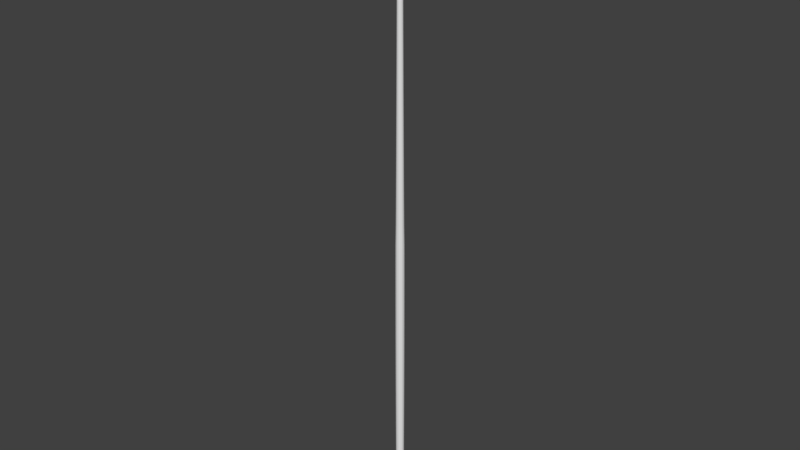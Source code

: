 # Source: cue.blend  (saved by Blender 2.79.0; exported with 4.5.12 LTS)
import bpy
from mathutils import Matrix  # noqa: F401  (used for matrix-valued properties, if any)

bpy.ops.wm.read_factory_settings(use_empty=True)
scene = bpy.context.scene
scene.name = 'Scene'

# ---- collections
col_collection_1 = bpy.data.collections.new('Collection 1'); scene.collection.children.link(col_collection_1)

# ---- world
world_world = bpy.data.worlds.new('World'); scene.world = world_world
world_world.color = (0.05088, 0.05088, 0.05088)
world_world.use_sun_shadow = False
world_world.sun_shadow_jitter_overblur = 0.0
world_world.cycles.sampling_method = 'MANUAL'

# ---- meshes
me_cylinder_002 = bpy.data.meshes.new('Cylinder.002')
me_cylinder_002.from_pydata([(-6.857e-09, 0.4034, -29.71), (-7.264e-09, 0.4125, -27.43), (-7.636e-09, 0.4208, -25.14), (-7.967e-09, 0.4282, -22.86), (-8.25e-09, 0.4346, -20.57), (-8.481e-09, 0.4397, -18.29), (-8.652e-09, 0.4435, -16.0), (-8.759e-09, 0.4459, -13.71), (-8.797e-09, 0.4468, -11.43), (-8.759e-09, 0.4459, -9.143), (-8.652e-09, 0.4435, -6.857), (-8.481e-09, 0.4397, -4.571), (-8.25e-09, 0.4346, -2.286), (-6.187e-09, 0.4038, 1.488e-08), (-5.105e-09, 0.3864, 2.286), (-4.224e-09, 0.3714, 4.571), (-3.44e-09, 0.3577, 6.857), (-2.716e-09, 0.3445, 9.143), (-2.037e-09, 0.3319, 11.43), (-1.395e-09, 0.3197, 13.71), (-7.856e-10, 0.3078, 16.0), (-2.078e-10, 0.2964, 18.29), (3.381e-10, 0.2854, 20.57), (8.512e-10, 0.2749, 22.86), (1.329e-09, 0.2649, 25.14), (1.771e-09, 0.2556, 27.43), (2.172e-09, 0.2469, 29.71), (0.09449, 0.2281, 29.71), (0.09781, 0.2361, 27.43), (0.1014, 0.2448, 25.14), (0.1052, 0.254, 22.86), (0.1092, 0.2637, 20.57), (0.1134, 0.2738, 18.29), (0.1178, 0.2844, 16.0), (0.1223, 0.2953, 13.71), (0.127, 0.3066, 11.43), (0.1318, 0.3183, 9.143), (0.1369, 0.3304, 6.857), (0.1421, 0.3432, 4.571), (0.1479, 0.357, 2.286), (0.1545, 0.3731, -1.488e-08), (0.1663, 0.4015, -2.286), (0.1683, 0.4062, -4.571), (0.1697, 0.4098, -6.857), (0.1707, 0.412, -9.143), (0.171, 0.4128, -11.43), (0.1707, 0.412, -13.71), (0.1697, 0.4098, -16.0), (0.1683, 0.4062, -18.29), (0.1663, 0.4015, -20.57), (0.1639, 0.3956, -22.86), (0.161, 0.3888, -25.14), (0.1579, 0.3811, -27.43), (0.1544, 0.3727, -29.71), (0.1746, 0.1746, 29.71), (0.1807, 0.1807, 27.43), (0.1873, 0.1873, 25.14), (0.1944, 0.1944, 22.86), (0.2018, 0.2018, 20.57), (0.2096, 0.2096, 18.29), (0.2177, 0.2177, 16.0), (0.226, 0.226, 13.71), (0.2347, 0.2347, 11.43), (0.2436, 0.2436, 9.143), (0.2529, 0.2529, 6.857), (0.2627, 0.2627, 4.571), (0.2732, 0.2732, 2.286), (0.2855, 0.2855, -1.488e-08), (0.3073, 0.3073, -2.286), (0.3109, 0.3109, -4.571), (0.3136, 0.3136, -6.857), (0.3153, 0.3153, -9.143), (0.3159, 0.3159, -11.43), (0.3153, 0.3153, -13.71), (0.3136, 0.3136, -16.0), (0.3109, 0.3109, -18.29), (0.3073, 0.3073, -20.57), (0.3028, 0.3028, -22.86), (0.2976, 0.2976, -25.14), (0.2917, 0.2917, -27.43), (0.2852, 0.2852, -29.71), (0.2281, 0.09449, 29.71), (0.2361, 0.09781, 27.43), (0.2448, 0.1014, 25.14), (0.254, 0.1052, 22.86), (0.2637, 0.1092, 20.57), (0.2738, 0.1134, 18.29), (0.2844, 0.1178, 16.0), (0.2953, 0.1223, 13.71), (0.3066, 0.127, 11.43), (0.3183, 0.1318, 9.143), (0.3304, 0.1369, 6.857), (0.3432, 0.1421, 4.571), (0.357, 0.1479, 2.286), (0.3731, 0.1545, -1.488e-08), (0.4015, 0.1663, -2.286), (0.4062, 0.1683, -4.571), (0.4098, 0.1697, -6.857), (0.412, 0.1707, -9.143), (0.4128, 0.171, -11.43), (0.412, 0.1707, -13.71), (0.4098, 0.1697, -16.0), (0.4062, 0.1683, -18.29), (0.4015, 0.1663, -20.57), (0.3956, 0.1639, -22.86), (0.3888, 0.161, -25.14), (0.3811, 0.1579, -27.43), (0.3727, 0.1544, -29.71), (0.2469, -1.202e-08, 29.71), (0.2556, -1.246e-08, 27.43), (0.2649, -1.292e-08, 25.14), (0.2749, -1.341e-08, 22.86), (0.2854, -1.392e-08, 20.57), (0.2964, -1.445e-08, 18.29), (0.3078, -1.499e-08, 16.0), (0.3197, -1.555e-08, 13.71), (0.3319, -1.612e-08, 11.43), (0.3445, -1.669e-08, 9.143), (0.3577, -1.728e-08, 6.857), (0.3714, -1.788e-08, 4.571), (0.3864, -1.851e-08, 2.286), (0.4038, -1.922e-08, -1.488e-08), (0.4346, -2.037e-08, -2.286), (0.4397, -2.063e-08, -4.571), (0.4435, -2.083e-08, -6.857), (0.4459, -2.095e-08, -9.143), (0.4468, -2.1e-08, -11.43), (0.4459, -2.095e-08, -13.71), (0.4435, -2.083e-08, -16.0), (0.4397, -2.063e-08, -18.29), (0.4346, -2.037e-08, -20.57), (0.4282, -2.005e-08, -22.86), (0.4208, -1.967e-08, -25.14), (0.4125, -1.924e-08, -27.43), (0.4034, -1.878e-08, -29.71), (0.2281, -0.09449, 29.71), (0.2361, -0.09781, 27.43), (0.2448, -0.1014, 25.14), (0.254, -0.1052, 22.86), (0.2637, -0.1092, 20.57), (0.2738, -0.1134, 18.29), (0.2844, -0.1178, 16.0), (0.2953, -0.1223, 13.71), (0.3066, -0.127, 11.43), (0.3183, -0.1318, 9.143), (0.3304, -0.1369, 6.857), (0.3432, -0.1421, 4.571), (0.357, -0.1479, 2.286), (0.3731, -0.1545, -1.488e-08), (0.4015, -0.1663, -2.286), (0.4062, -0.1683, -4.571), (0.4098, -0.1697, -6.857), (0.412, -0.1707, -9.143), (0.4128, -0.171, -11.43), (0.412, -0.1707, -13.71), (0.4098, -0.1697, -16.0), (0.4062, -0.1683, -18.29), (0.4015, -0.1663, -20.57), (0.3956, -0.1639, -22.86), (0.3888, -0.161, -25.14), (0.3811, -0.1579, -27.43), (0.3727, -0.1544, -29.71), (0.1746, -0.1746, 29.71), (0.1807, -0.1807, 27.43), (0.1873, -0.1873, 25.14), (0.1944, -0.1944, 22.86), (0.2018, -0.2018, 20.57), (0.2096, -0.2096, 18.29), (0.2177, -0.2177, 16.0), (0.226, -0.226, 13.71), (0.2347, -0.2347, 11.43), (0.2436, -0.2436, 9.143), (0.2529, -0.2529, 6.857), (0.2627, -0.2627, 4.571), (0.2732, -0.2732, 2.286), (0.2855, -0.2855, -1.488e-08), (0.3073, -0.3073, -2.286), (0.3109, -0.3109, -4.571), (0.3136, -0.3136, -6.857), (0.3153, -0.3153, -9.143), (0.3159, -0.3159, -11.43), (0.3153, -0.3153, -13.71), (0.3136, -0.3136, -16.0), (0.3109, -0.3109, -18.29), (0.3073, -0.3073, -20.57), (0.3028, -0.3028, -22.86), (0.2976, -0.2976, -25.14), (0.2917, -0.2917, -27.43), (0.2852, -0.2852, -29.71), (0.09449, -0.2281, 29.71), (0.09781, -0.2361, 27.43), (0.1014, -0.2448, 25.14), (0.1052, -0.254, 22.86), (0.1092, -0.2637, 20.57), (0.1134, -0.2738, 18.29), (0.1178, -0.2844, 16.0), (0.1223, -0.2953, 13.71), (0.127, -0.3066, 11.43), (0.1318, -0.3183, 9.143), (0.1369, -0.3304, 6.857), (0.1421, -0.3432, 4.571), (0.1479, -0.357, 2.286), (0.1545, -0.3731, -1.488e-08), (0.1663, -0.4015, -2.286), (0.1683, -0.4062, -4.571), (0.1697, -0.4098, -6.857), (0.1707, -0.412, -9.143), (0.171, -0.4128, -11.43), (0.1707, -0.412, -13.71), (0.1697, -0.4098, -16.0), (0.1683, -0.4062, -18.29), (0.1663, -0.4015, -20.57), (0.1639, -0.3956, -22.86), (0.161, -0.3888, -25.14), (0.1579, -0.3811, -27.43), (0.1544, -0.3727, -29.71), (3.946e-08, -0.2469, 29.71), (4.036e-08, -0.2556, 27.43), (4.133e-08, -0.2649, 25.14), (4.236e-08, -0.2749, 22.86), (4.343e-08, -0.2854, 20.57), (4.454e-08, -0.2964, 18.29), (4.569e-08, -0.3078, 16.0), (4.687e-08, -0.3197, 13.71), (4.808e-08, -0.3319, 11.43), (4.931e-08, -0.3445, 9.143), (5.056e-08, -0.3577, 6.857), (5.186e-08, -0.3714, 4.571), (5.324e-08, -0.3864, 2.286), (5.479e-08, -0.4038, -1.488e-08), (5.737e-08, -0.4346, -2.286), (5.791e-08, -0.4397, -4.571), (5.832e-08, -0.4435, -6.857), (5.858e-08, -0.4459, -9.143), (5.866e-08, -0.4468, -11.43), (5.858e-08, -0.4459, -13.71), (5.832e-08, -0.4435, -16.0), (5.791e-08, -0.4397, -18.29), (5.737e-08, -0.4346, -20.57), (5.669e-08, -0.4282, -22.86), (5.591e-08, -0.4208, -25.14), (5.502e-08, -0.4125, -27.43), (5.405e-08, -0.4034, -29.71), (-0.09449, -0.2281, 29.71), (-0.09781, -0.2361, 27.43), (-0.1014, -0.2448, 25.14), (-0.1052, -0.254, 22.86), (-0.1092, -0.2637, 20.57), (-0.1134, -0.2738, 18.29), (-0.1178, -0.2844, 16.0), (-0.1223, -0.2953, 13.71), (-0.127, -0.3066, 11.43), (-0.1318, -0.3183, 9.143), (-0.1369, -0.3304, 6.857), (-0.1421, -0.3432, 4.571), (-0.1479, -0.357, 2.286), (-0.1545, -0.3731, -1.488e-08), (-0.1663, -0.4015, -2.286), (-0.1683, -0.4062, -4.571), (-0.1697, -0.4098, -6.857), (-0.1707, -0.412, -9.143), (-0.171, -0.4128, -11.43), (-0.1707, -0.412, -13.71), (-0.1697, -0.4098, -16.0), (-0.1683, -0.4062, -18.29), (-0.1663, -0.4015, -20.57), (-0.1639, -0.3956, -22.86), (-0.161, -0.3888, -25.14), (-0.1579, -0.3811, -27.43), (-0.1544, -0.3727, -29.71), (-0.1746, -0.1746, 29.71), (-0.1807, -0.1807, 27.43), (-0.1873, -0.1873, 25.14), (-0.1944, -0.1944, 22.86), (-0.2018, -0.2018, 20.57), (-0.2096, -0.2096, 18.29), (-0.2177, -0.2177, 16.0), (-0.226, -0.226, 13.71), (-0.2347, -0.2347, 11.43), (-0.2436, -0.2436, 9.143), (-0.2529, -0.2529, 6.857), (-0.2627, -0.2627, 4.571), (-0.2732, -0.2732, 2.286), (-0.2855, -0.2855, -1.488e-08), (-0.3073, -0.3073, -2.286), (-0.3109, -0.3109, -4.571), (-0.3136, -0.3136, -6.857), (-0.3153, -0.3153, -9.143), (-0.3159, -0.3159, -11.43), (-0.3153, -0.3153, -13.71), (-0.3136, -0.3136, -16.0), (-0.3109, -0.3109, -18.29), (-0.3073, -0.3073, -20.57), (-0.3028, -0.3028, -22.86), (-0.2976, -0.2976, -25.14), (-0.2917, -0.2917, -27.43), (-0.2852, -0.2852, -29.71), (-0.2281, -0.09449, 29.71), (-0.2361, -0.09781, 27.43), (-0.2448, -0.1014, 25.14), (-0.254, -0.1052, 22.86), (-0.2637, -0.1092, 20.57), (-0.2738, -0.1134, 18.29), (-0.2844, -0.1178, 16.0), (-0.2953, -0.1223, 13.71), (-0.3066, -0.127, 11.43), (-0.3183, -0.1318, 9.143), (-0.3304, -0.1369, 6.857), (-0.3432, -0.1421, 4.571), (-0.357, -0.1479, 2.286), (-0.3731, -0.1545, -1.488e-08), (-0.4015, -0.1663, -2.286), (-0.4062, -0.1683, -4.571), (-0.4098, -0.1697, -6.857), (-0.412, -0.1707, -9.143), (-0.4128, -0.171, -11.43), (-0.412, -0.1707, -13.71), (-0.4098, -0.1697, -16.0), (-0.4062, -0.1683, -18.29), (-0.4015, -0.1663, -20.57), (-0.3956, -0.1639, -22.86), (-0.3888, -0.161, -25.14), (-0.3811, -0.1579, -27.43), (-0.3727, -0.1544, -29.71), (-0.2469, 1.716e-09, 29.71), (-0.2556, 1.763e-09, 27.43), (-0.2649, 1.819e-09, 25.14), (-0.2749, 1.884e-09, 22.86), (-0.2854, 1.958e-09, 20.57), (-0.2964, 2.041e-09, 18.29), (-0.3078, 2.133e-09, 16.0), (-0.3197, 2.235e-09, 13.71), (-0.3319, 2.349e-09, 11.43), (-0.3445, 2.475e-09, 9.143), (-0.3577, 2.618e-09, 6.857), (-0.3714, 2.783e-09, 4.571), (-0.3864, 2.981e-09, 2.286), (-0.4038, 3.245e-09, -1.488e-08), (-0.4346, 3.807e-09, -2.286), (-0.4397, 3.83e-09, -4.571), (-0.4435, 3.847e-09, -6.857), (-0.4459, 3.858e-09, -9.143), (-0.4468, 3.862e-09, -11.43), (-0.4459, 3.858e-09, -13.71), (-0.4435, 3.847e-09, -16.0), (-0.4397, 3.83e-09, -18.29), (-0.4346, 3.807e-09, -20.57), (-0.4282, 3.779e-09, -22.86), (-0.4208, 3.746e-09, -25.14), (-0.4125, 3.708e-09, -27.43), (-0.4034, 3.668e-09, -29.71), (-0.2281, 0.09449, 29.71), (-0.2361, 0.09781, 27.43), (-0.2448, 0.1014, 25.14), (-0.254, 0.1052, 22.86), (-0.2637, 0.1092, 20.57), (-0.2738, 0.1134, 18.29), (-0.2844, 0.1178, 16.0), (-0.2953, 0.1223, 13.71), (-0.3066, 0.127, 11.43), (-0.3183, 0.1318, 9.143), (-0.3304, 0.1369, 6.857), (-0.3432, 0.1421, 4.571), (-0.357, 0.1479, 2.286), (-0.3731, 0.1545, -1.488e-08), (-0.4015, 0.1663, -2.286), (-0.4062, 0.1683, -4.571), (-0.4098, 0.1697, -6.857), (-0.412, 0.1707, -9.143), (-0.4128, 0.171, -11.43), (-0.412, 0.1707, -13.71), (-0.4098, 0.1697, -16.0), (-0.4062, 0.1683, -18.29), (-0.4015, 0.1663, -20.57), (-0.3956, 0.1639, -22.86), (-0.3888, 0.161, -25.14), (-0.3811, 0.1579, -27.43), (-0.3727, 0.1544, -29.71), (-0.1746, 0.1746, 29.71), (-0.1807, 0.1807, 27.43), (-0.1873, 0.1873, 25.14), (-0.1944, 0.1944, 22.86), (-0.2018, 0.2018, 20.57), (-0.2096, 0.2096, 18.29), (-0.2177, 0.2177, 16.0), (-0.226, 0.226, 13.71), (-0.2347, 0.2347, 11.43), (-0.2436, 0.2436, 9.143), (-0.2529, 0.2529, 6.857), (-0.2627, 0.2627, 4.571), (-0.2732, 0.2732, 2.286), (-0.2855, 0.2855, -1.488e-08), (-0.3073, 0.3073, -2.286), (-0.3109, 0.3109, -4.571), (-0.3136, 0.3136, -6.857), (-0.3153, 0.3153, -9.143), (-0.3159, 0.3159, -11.43), (-0.3153, 0.3153, -13.71), (-0.3136, 0.3136, -16.0), (-0.3109, 0.3109, -18.29), (-0.3073, 0.3073, -20.57), (-0.3028, 0.3028, -22.86), (-0.2976, 0.2976, -25.14), (-0.2917, 0.2917, -27.43), (-0.2852, 0.2852, -29.71), (-0.09449, 0.2281, 29.71), (-0.09781, 0.2361, 27.43), (-0.1014, 0.2448, 25.14), (-0.1052, 0.254, 22.86), (-0.1092, 0.2637, 20.57), (-0.1134, 0.2738, 18.29), (-0.1178, 0.2844, 16.0), (-0.1223, 0.2953, 13.71), (-0.127, 0.3066, 11.43), (-0.1318, 0.3183, 9.143), (-0.1369, 0.3304, 6.857), (-0.1421, 0.3432, 4.571), (-0.1479, 0.357, 2.286), (-0.1545, 0.3731, -1.488e-08), (-0.1663, 0.4015, -2.286), (-0.1683, 0.4062, -4.571), (-0.1697, 0.4098, -6.857), (-0.1707, 0.412, -9.143), (-0.171, 0.4128, -11.43), (-0.1707, 0.412, -13.71), (-0.1697, 0.4098, -16.0), (-0.1683, 0.4062, -18.29), (-0.1663, 0.4015, -20.57), (-0.1639, 0.3956, -22.86), (-0.161, 0.3888, -25.14), (-0.1579, 0.3811, -27.43), (-0.1544, 0.3727, -29.71), (5.122e-09, -4.657e-09, 32.0), (2.498e-09, 0.2397, 31.8), (2.282e-08, 0.08708, 31.99), (1.63e-08, 0.1366, 31.97), (1.071e-08, 0.1792, 31.94), (6.286e-09, 0.2119, 31.9), (3.492e-09, 0.2325, 31.85), (0.09174, 0.2215, 31.8), (0.03333, 0.08045, 31.99), (0.05227, 0.1262, 31.97), (0.06857, 0.1655, 31.94), (0.08109, 0.1958, 31.9), (0.08899, 0.2148, 31.85), (0.1695, 0.1695, 31.8), (0.06158, 0.06158, 31.99), (0.09659, 0.09659, 31.97), (0.1267, 0.1267, 31.94), (0.1498, 0.1498, 31.9), (0.1644, 0.1644, 31.85), (0.2215, 0.09174, 31.8), (0.08045, 0.03333, 31.99), (0.1262, 0.05227, 31.97), (0.1655, 0.06857, 31.94), (0.1958, 0.08109, 31.9), (0.2148, 0.08899, 31.85), (0.2397, -1.166e-08, 31.8), (0.08708, -1.118e-08, 31.99), (0.1366, -1.141e-08, 31.97), (0.1792, -1.164e-08, 31.94), (0.2119, -1.164e-08, 31.9), (0.2325, -1.164e-08, 31.85), (0.2215, -0.09174, 31.8), (0.08045, -0.03333, 31.99), (0.1262, -0.05227, 31.97), (0.1655, -0.06857, 31.94), (0.1958, -0.08109, 31.9), (0.2148, -0.08899, 31.85), (0.1695, -0.1695, 31.8), (0.06158, -0.06158, 31.99), (0.09659, -0.09659, 31.97), (0.1267, -0.1267, 31.94), (0.1498, -0.1498, 31.9), (0.1644, -0.1644, 31.85), (0.09174, -0.2215, 31.8), (0.03333, -0.08045, 31.99), (0.05227, -0.1262, 31.97), (0.06857, -0.1655, 31.94), (0.08109, -0.1958, 31.9), (0.08899, -0.2148, 31.85), (3.869e-08, -0.2397, 31.8), (4.61e-08, -0.08708, 31.99), (4.377e-08, -0.1366, 31.97), (4.191e-08, -0.1792, 31.94), (4.005e-08, -0.2119, 31.9), (3.912e-08, -0.2325, 31.85), (-0.09174, -0.2215, 31.8), (-0.03333, -0.08045, 31.99), (-0.05227, -0.1262, 31.97), (-0.06857, -0.1655, 31.94), (-0.08109, -0.1958, 31.9), (-0.08899, -0.2148, 31.85), (-0.1695, -0.1695, 31.8), (-0.06158, -0.06158, 31.99), (-0.09659, -0.09659, 31.97), (-0.1267, -0.1267, 31.94), (-0.1498, -0.1498, 31.9), (-0.1644, -0.1644, 31.85), (-0.2215, -0.09174, 31.8), (-0.08045, -0.03333, 31.99), (-0.1262, -0.05227, 31.97), (-0.1655, -0.06857, 31.94), (-0.1958, -0.08109, 31.9), (-0.2148, -0.08899, 31.85), (-0.2397, 1.681e-09, 31.8), (-0.08708, 3.26e-09, 31.99), (-0.1366, 2.794e-09, 31.97), (-0.1792, 2.328e-09, 31.94), (-0.2119, 2.095e-09, 31.9), (-0.2325, 1.863e-09, 31.85), (-0.2215, 0.09174, 31.8), (-0.08045, 0.03333, 31.99), (-0.1262, 0.05227, 31.97), (-0.1655, 0.06857, 31.94), (-0.1958, 0.08109, 31.9), (-0.2148, 0.08899, 31.85), (-0.1695, 0.1695, 31.8), (-0.06158, 0.06158, 31.99), (-0.09659, 0.09659, 31.97), (-0.1267, 0.1267, 31.94), (-0.1498, 0.1498, 31.9), (-0.1644, 0.1644, 31.85), (-0.09174, 0.2215, 31.8), (-0.03333, 0.08045, 31.99), (-0.05227, 0.1262, 31.97), (-0.06857, 0.1655, 31.94), (-0.08109, 0.1958, 31.9), (-0.08899, 0.2148, 31.85), (-5.588e-09, -5.122e-09, -32.0), (-6.453e-09, 0.3944, -31.82), (-2.095e-08, 0.2828, -31.99), (-1.35e-08, 0.3412, -31.95), (-8.382e-09, 0.3804, -31.89), (0.1509, 0.3643, -31.82), (0.1082, 0.2613, -31.99), (0.1306, 0.3153, -31.95), (0.1456, 0.3514, -31.89), (0.2789, 0.2789, -31.82), (0.2, 0.2, -31.99), (0.2413, 0.2413, -31.95), (0.269, 0.269, -31.89), (0.3643, 0.1509, -31.82), (0.2613, 0.1082, -31.99), (0.3153, 0.1306, -31.95), (0.3514, 0.1456, -31.89), (0.3944, -1.831e-08, -31.82), (0.2828, -4.4e-08, -31.99), (0.3412, -3.027e-08, -31.95), (0.3804, -2.142e-08, -31.89), (0.3643, -0.1509, -31.82), (0.2613, -0.1082, -31.99), (0.3153, -0.1306, -31.95), (0.3514, -0.1456, -31.89), (0.2789, -0.2789, -31.82), (0.2, -0.2, -31.99), (0.2413, -0.2413, -31.95), (0.269, -0.269, -31.89), (0.1509, -0.3643, -31.82), (0.1082, -0.2613, -31.99), (0.1306, -0.3153, -31.95), (0.1456, -0.3514, -31.89), (5.309e-08, -0.3944, -31.82), (4.098e-08, -0.2828, -31.99), (4.703e-08, -0.3412, -31.95), (5.169e-08, -0.3804, -31.89), (-0.1509, -0.3643, -31.82), (-0.1082, -0.2613, -31.99), (-0.1306, -0.3153, -31.95), (-0.1456, -0.3514, -31.89), (-0.2789, -0.2789, -31.82), (-0.2, -0.2, -31.99), (-0.2413, -0.2413, -31.95), (-0.269, -0.269, -31.89), (-0.3643, -0.1509, -31.82), (-0.2613, -0.1082, -31.99), (-0.3153, -0.1306, -31.95), (-0.3514, -0.1456, -31.89), (-0.3944, 3.627e-09, -31.82), (-0.2828, 1.071e-08, -31.99), (-0.3412, 6.985e-09, -31.95), (-0.3804, 4.657e-09, -31.89), (-0.3643, 0.1509, -31.82), (-0.2613, 0.1082, -31.99), (-0.3153, 0.1306, -31.95), (-0.3514, 0.1456, -31.89), (-0.2789, 0.2789, -31.82), (-0.2, 0.2, -31.99), (-0.2413, 0.2413, -31.95), (-0.269, 0.269, -31.89), (-0.1509, 0.3643, -31.82), (-0.1082, 0.2613, -31.99), (-0.1306, 0.3153, -31.95), (-0.1456, 0.3514, -31.89), (2.98e-08, 0.034, 32.0), (0.01301, 0.03141, 32.0), (0.02404, 0.02404, 32.0), (0.03141, 0.01301, 32.0), (0.034, -1.118e-08, 32.0), (0.03141, -0.01301, 32.0), (0.02404, -0.02404, 32.0), (0.01301, -0.03141, 32.0), (4.843e-08, -0.034, 32.0), (-0.01301, -0.03141, 32.0), (-0.02404, -0.02404, 32.0), (-0.03141, -0.01301, 32.0), (-0.034, 3.725e-09, 32.0), (-0.03141, 0.01301, 32.0), (-0.02404, 0.02404, 32.0), (-0.01301, 0.03141, 32.0), (0.0819, 0.1977, -32.0), (-2.98e-08, 0.214, -32.0), (0.1513, 0.1513, -32.0), (0.1977, 0.0819, -32.0), (0.214, -5.96e-08, -32.0), (0.1977, -0.0819, -32.0), (0.1513, -0.1513, -32.0), (0.0819, -0.1977, -32.0), (3.353e-08, -0.214, -32.0), (-0.0819, -0.1977, -32.0), (-0.1513, -0.1513, -32.0), (-0.1977, -0.0819, -32.0), (-0.214, 1.49e-08, -32.0), (-0.1977, 0.0819, -32.0), (-0.1513, 0.1513, -32.0), (-0.0819, 0.1977, -32.0)], [], [(405, 523, 433, 26), (54, 445, 451, 81), (81, 451, 457, 108), (108, 457, 463, 135), (135, 463, 469, 162), (162, 469, 475, 189), (189, 475, 481, 216), (216, 481, 487, 243), (243, 487, 493, 270), (270, 493, 499, 297), (297, 499, 505, 324), (324, 505, 511, 351), (351, 511, 517, 378), (378, 517, 523, 405), (26, 433, 439, 27), (27, 439, 445, 54), (590, 431, 0, 530), (534, 53, 80, 538), (431, 430, 1, 0), (430, 429, 2, 1), (429, 428, 3, 2), (428, 427, 4, 3), (427, 426, 5, 4), (426, 425, 6, 5), (425, 424, 7, 6), (424, 423, 8, 7), (423, 422, 9, 8), (422, 421, 10, 9), (421, 420, 11, 10), (420, 419, 12, 11), (419, 418, 13, 12), (418, 417, 14, 13), (417, 416, 15, 14), (416, 415, 16, 15), (415, 414, 17, 16), (414, 413, 18, 17), (413, 412, 19, 18), (412, 411, 20, 19), (411, 410, 21, 20), (410, 409, 22, 21), (409, 408, 23, 22), (408, 407, 24, 23), (407, 406, 25, 24), (406, 405, 26, 25), (404, 403, 430, 431), (403, 402, 429, 430), (402, 401, 428, 429), (401, 400, 427, 428), (400, 399, 426, 427), (399, 398, 425, 426), (398, 397, 424, 425), (397, 396, 423, 424), (396, 395, 422, 423), (395, 394, 421, 422), (394, 393, 420, 421), (393, 392, 419, 420), (392, 391, 418, 419), (391, 390, 417, 418), (390, 389, 416, 417), (389, 388, 415, 416), (388, 387, 414, 415), (387, 386, 413, 414), (386, 385, 412, 413), (385, 384, 411, 412), (384, 383, 410, 411), (383, 382, 409, 410), (382, 381, 408, 409), (381, 380, 407, 408), (380, 379, 406, 407), (379, 378, 405, 406), (586, 404, 431, 590), (377, 376, 403, 404), (376, 375, 402, 403), (375, 374, 401, 402), (374, 373, 400, 401), (373, 372, 399, 400), (372, 371, 398, 399), (371, 370, 397, 398), (370, 369, 396, 397), (369, 368, 395, 396), (368, 367, 394, 395), (367, 366, 393, 394), (366, 365, 392, 393), (365, 364, 391, 392), (364, 363, 390, 391), (363, 362, 389, 390), (362, 361, 388, 389), (361, 360, 387, 388), (360, 359, 386, 387), (359, 358, 385, 386), (358, 357, 384, 385), (357, 356, 383, 384), (356, 355, 382, 383), (355, 354, 381, 382), (354, 353, 380, 381), (353, 352, 379, 380), (352, 351, 378, 379), (582, 377, 404, 586), (350, 349, 376, 377), (349, 348, 375, 376), (348, 347, 374, 375), (347, 346, 373, 374), (346, 345, 372, 373), (345, 344, 371, 372), (344, 343, 370, 371), (343, 342, 369, 370), (342, 341, 368, 369), (341, 340, 367, 368), (340, 339, 366, 367), (339, 338, 365, 366), (338, 337, 364, 365), (337, 336, 363, 364), (336, 335, 362, 363), (335, 334, 361, 362), (334, 333, 360, 361), (333, 332, 359, 360), (332, 331, 358, 359), (331, 330, 357, 358), (330, 329, 356, 357), (329, 328, 355, 356), (328, 327, 354, 355), (327, 326, 353, 354), (326, 325, 352, 353), (325, 324, 351, 352), (578, 350, 377, 582), (323, 322, 349, 350), (322, 321, 348, 349), (321, 320, 347, 348), (320, 319, 346, 347), (319, 318, 345, 346), (318, 317, 344, 345), (317, 316, 343, 344), (316, 315, 342, 343), (315, 314, 341, 342), (314, 313, 340, 341), (313, 312, 339, 340), (312, 311, 338, 339), (311, 310, 337, 338), (310, 309, 336, 337), (309, 308, 335, 336), (308, 307, 334, 335), (307, 306, 333, 334), (306, 305, 332, 333), (305, 304, 331, 332), (304, 303, 330, 331), (303, 302, 329, 330), (302, 301, 328, 329), (301, 300, 327, 328), (300, 299, 326, 327), (299, 298, 325, 326), (298, 297, 324, 325), (574, 323, 350, 578), (296, 295, 322, 323), (295, 294, 321, 322), (294, 293, 320, 321), (293, 292, 319, 320), (292, 291, 318, 319), (291, 290, 317, 318), (290, 289, 316, 317), (289, 288, 315, 316), (288, 287, 314, 315), (287, 286, 313, 314), (286, 285, 312, 313), (285, 284, 311, 312), (284, 283, 310, 311), (283, 282, 309, 310), (282, 281, 308, 309), (281, 280, 307, 308), (280, 279, 306, 307), (279, 278, 305, 306), (278, 277, 304, 305), (277, 276, 303, 304), (276, 275, 302, 303), (275, 274, 301, 302), (274, 273, 300, 301), (273, 272, 299, 300), (272, 271, 298, 299), (271, 270, 297, 298), (570, 296, 323, 574), (269, 268, 295, 296), (268, 267, 294, 295), (267, 266, 293, 294), (266, 265, 292, 293), (265, 264, 291, 292), (264, 263, 290, 291), (263, 262, 289, 290), (262, 261, 288, 289), (261, 260, 287, 288), (260, 259, 286, 287), (259, 258, 285, 286), (258, 257, 284, 285), (257, 256, 283, 284), (256, 255, 282, 283), (255, 254, 281, 282), (254, 253, 280, 281), (253, 252, 279, 280), (252, 251, 278, 279), (251, 250, 277, 278), (250, 249, 276, 277), (249, 248, 275, 276), (248, 247, 274, 275), (247, 246, 273, 274), (246, 245, 272, 273), (245, 244, 271, 272), (244, 243, 270, 271), (566, 269, 296, 570), (242, 241, 268, 269), (241, 240, 267, 268), (240, 239, 266, 267), (239, 238, 265, 266), (238, 237, 264, 265), (237, 236, 263, 264), (236, 235, 262, 263), (235, 234, 261, 262), (234, 233, 260, 261), (233, 232, 259, 260), (232, 231, 258, 259), (231, 230, 257, 258), (230, 229, 256, 257), (229, 228, 255, 256), (228, 227, 254, 255), (227, 226, 253, 254), (226, 225, 252, 253), (225, 224, 251, 252), (224, 223, 250, 251), (223, 222, 249, 250), (222, 221, 248, 249), (221, 220, 247, 248), (220, 219, 246, 247), (219, 218, 245, 246), (218, 217, 244, 245), (217, 216, 243, 244), (562, 242, 269, 566), (215, 214, 241, 242), (214, 213, 240, 241), (213, 212, 239, 240), (212, 211, 238, 239), (211, 210, 237, 238), (210, 209, 236, 237), (209, 208, 235, 236), (208, 207, 234, 235), (207, 206, 233, 234), (206, 205, 232, 233), (205, 204, 231, 232), (204, 203, 230, 231), (203, 202, 229, 230), (202, 201, 228, 229), (201, 200, 227, 228), (200, 199, 226, 227), (199, 198, 225, 226), (198, 197, 224, 225), (197, 196, 223, 224), (196, 195, 222, 223), (195, 194, 221, 222), (194, 193, 220, 221), (193, 192, 219, 220), (192, 191, 218, 219), (191, 190, 217, 218), (190, 189, 216, 217), (558, 215, 242, 562), (188, 187, 214, 215), (187, 186, 213, 214), (186, 185, 212, 213), (185, 184, 211, 212), (184, 183, 210, 211), (183, 182, 209, 210), (182, 181, 208, 209), (181, 180, 207, 208), (180, 179, 206, 207), (179, 178, 205, 206), (178, 177, 204, 205), (177, 176, 203, 204), (176, 175, 202, 203), (175, 174, 201, 202), (174, 173, 200, 201), (173, 172, 199, 200), (172, 171, 198, 199), (171, 170, 197, 198), (170, 169, 196, 197), (169, 168, 195, 196), (168, 167, 194, 195), (167, 166, 193, 194), (166, 165, 192, 193), (165, 164, 191, 192), (164, 163, 190, 191), (163, 162, 189, 190), (554, 188, 215, 558), (161, 160, 187, 188), (160, 159, 186, 187), (159, 158, 185, 186), (158, 157, 184, 185), (157, 156, 183, 184), (156, 155, 182, 183), (155, 154, 181, 182), (154, 153, 180, 181), (153, 152, 179, 180), (152, 151, 178, 179), (151, 150, 177, 178), (150, 149, 176, 177), (149, 148, 175, 176), (148, 147, 174, 175), (147, 146, 173, 174), (146, 145, 172, 173), (145, 144, 171, 172), (144, 143, 170, 171), (143, 142, 169, 170), (142, 141, 168, 169), (141, 140, 167, 168), (140, 139, 166, 167), (139, 138, 165, 166), (138, 137, 164, 165), (137, 136, 163, 164), (136, 135, 162, 163), (550, 161, 188, 554), (134, 133, 160, 161), (133, 132, 159, 160), (132, 131, 158, 159), (131, 130, 157, 158), (130, 129, 156, 157), (129, 128, 155, 156), (128, 127, 154, 155), (127, 126, 153, 154), (126, 125, 152, 153), (125, 124, 151, 152), (124, 123, 150, 151), (123, 122, 149, 150), (122, 121, 148, 149), (121, 120, 147, 148), (120, 119, 146, 147), (119, 118, 145, 146), (118, 117, 144, 145), (117, 116, 143, 144), (116, 115, 142, 143), (115, 114, 141, 142), (114, 113, 140, 141), (113, 112, 139, 140), (112, 111, 138, 139), (111, 110, 137, 138), (110, 109, 136, 137), (109, 108, 135, 136), (546, 134, 161, 550), (107, 106, 133, 134), (106, 105, 132, 133), (105, 104, 131, 132), (104, 103, 130, 131), (103, 102, 129, 130), (102, 101, 128, 129), (101, 100, 127, 128), (100, 99, 126, 127), (99, 98, 125, 126), (98, 97, 124, 125), (97, 96, 123, 124), (96, 95, 122, 123), (95, 94, 121, 122), (94, 93, 120, 121), (93, 92, 119, 120), (92, 91, 118, 119), (91, 90, 117, 118), (90, 89, 116, 117), (89, 88, 115, 116), (88, 87, 114, 115), (87, 86, 113, 114), (86, 85, 112, 113), (85, 84, 111, 112), (84, 83, 110, 111), (83, 82, 109, 110), (82, 81, 108, 109), (542, 107, 134, 546), (80, 79, 106, 107), (79, 78, 105, 106), (78, 77, 104, 105), (77, 76, 103, 104), (76, 75, 102, 103), (75, 74, 101, 102), (74, 73, 100, 101), (73, 72, 99, 100), (72, 71, 98, 99), (71, 70, 97, 98), (70, 69, 96, 97), (69, 68, 95, 96), (68, 67, 94, 95), (67, 66, 93, 94), (66, 65, 92, 93), (65, 64, 91, 92), (64, 63, 90, 91), (63, 62, 89, 90), (62, 61, 88, 89), (61, 60, 87, 88), (60, 59, 86, 87), (59, 58, 85, 86), (58, 57, 84, 85), (57, 56, 83, 84), (56, 55, 82, 83), (55, 54, 81, 82), (538, 80, 107, 542), (53, 52, 79, 80), (52, 51, 78, 79), (51, 50, 77, 78), (50, 49, 76, 77), (49, 48, 75, 76), (48, 47, 74, 75), (47, 46, 73, 74), (46, 45, 72, 73), (45, 44, 71, 72), (44, 43, 70, 71), (43, 42, 69, 70), (42, 41, 68, 69), (41, 40, 67, 68), (40, 39, 66, 67), (39, 38, 65, 66), (38, 37, 64, 65), (37, 36, 63, 64), (36, 35, 62, 63), (35, 34, 61, 62), (34, 33, 60, 61), (33, 32, 59, 60), (32, 31, 58, 59), (31, 30, 57, 58), (30, 29, 56, 57), (29, 28, 55, 56), (28, 27, 54, 55), (0, 1, 52, 53), (1, 2, 51, 52), (2, 3, 50, 51), (3, 4, 49, 50), (4, 5, 48, 49), (5, 6, 47, 48), (6, 7, 46, 47), (7, 8, 45, 46), (8, 9, 44, 45), (9, 10, 43, 44), (10, 11, 42, 43), (11, 12, 41, 42), (12, 13, 40, 41), (13, 14, 39, 40), (14, 15, 38, 39), (15, 16, 37, 38), (16, 17, 36, 37), (17, 18, 35, 36), (18, 19, 34, 35), (19, 20, 33, 34), (20, 21, 32, 33), (21, 22, 31, 32), (22, 23, 30, 31), (23, 24, 29, 30), (24, 25, 28, 29), (25, 26, 27, 28), (439, 433, 438, 444), (444, 438, 437, 443), (443, 437, 436, 442), (442, 436, 435, 441), (441, 435, 434, 440), (440, 434, 594, 595), (445, 439, 444, 450), (450, 444, 443, 449), (449, 443, 442, 448), (448, 442, 441, 447), (447, 441, 440, 446), (446, 440, 595, 596), (451, 445, 450, 456), (456, 450, 449, 455), (455, 449, 448, 454), (454, 448, 447, 453), (453, 447, 446, 452), (452, 446, 596, 597), (457, 451, 456, 462), (462, 456, 455, 461), (461, 455, 454, 460), (460, 454, 453, 459), (459, 453, 452, 458), (458, 452, 597, 598), (463, 457, 462, 468), (468, 462, 461, 467), (467, 461, 460, 466), (466, 460, 459, 465), (465, 459, 458, 464), (464, 458, 598, 599), (469, 463, 468, 474), (474, 468, 467, 473), (473, 467, 466, 472), (472, 466, 465, 471), (471, 465, 464, 470), (470, 464, 599, 600), (475, 469, 474, 480), (480, 474, 473, 479), (479, 473, 472, 478), (478, 472, 471, 477), (477, 471, 470, 476), (476, 470, 600, 601), (481, 475, 480, 486), (486, 480, 479, 485), (485, 479, 478, 484), (484, 478, 477, 483), (483, 477, 476, 482), (482, 476, 601, 602), (487, 481, 486, 492), (492, 486, 485, 491), (491, 485, 484, 490), (490, 484, 483, 489), (489, 483, 482, 488), (488, 482, 602, 603), (493, 487, 492, 498), (498, 492, 491, 497), (497, 491, 490, 496), (496, 490, 489, 495), (495, 489, 488, 494), (494, 488, 603, 604), (499, 493, 498, 504), (504, 498, 497, 503), (503, 497, 496, 502), (502, 496, 495, 501), (501, 495, 494, 500), (500, 494, 604, 605), (505, 499, 504, 510), (510, 504, 503, 509), (509, 503, 502, 508), (508, 502, 501, 507), (507, 501, 500, 506), (506, 500, 605, 606), (511, 505, 510, 516), (516, 510, 509, 515), (515, 509, 508, 514), (514, 508, 507, 513), (513, 507, 506, 512), (512, 506, 606, 607), (517, 511, 516, 522), (522, 516, 515, 521), (521, 515, 514, 520), (520, 514, 513, 519), (519, 513, 512, 518), (518, 512, 607, 608), (523, 517, 522, 528), (528, 522, 521, 527), (527, 521, 520, 526), (526, 520, 519, 525), (525, 519, 518, 524), (524, 518, 608, 609), (433, 523, 528, 438), (438, 528, 527, 437), (437, 527, 526, 436), (436, 526, 525, 435), (435, 525, 524, 434), (434, 524, 609, 594), (530, 534, 537, 533), (533, 537, 536, 532), (532, 536, 535, 531), (531, 535, 610, 611), (534, 538, 541, 537), (537, 541, 540, 536), (536, 540, 539, 535), (535, 539, 612, 610), (538, 542, 545, 541), (541, 545, 544, 540), (540, 544, 543, 539), (539, 543, 613, 612), (542, 546, 549, 545), (545, 549, 548, 544), (544, 548, 547, 543), (543, 547, 614, 613), (546, 550, 553, 549), (549, 553, 552, 548), (548, 552, 551, 547), (547, 551, 615, 614), (550, 554, 557, 553), (553, 557, 556, 552), (552, 556, 555, 551), (551, 555, 616, 615), (554, 558, 561, 557), (557, 561, 560, 556), (556, 560, 559, 555), (555, 559, 617, 616), (558, 562, 565, 561), (561, 565, 564, 560), (560, 564, 563, 559), (559, 563, 618, 617), (562, 566, 569, 565), (565, 569, 568, 564), (564, 568, 567, 563), (563, 567, 619, 618), (566, 570, 573, 569), (569, 573, 572, 568), (568, 572, 571, 567), (567, 571, 620, 619), (570, 574, 577, 573), (573, 577, 576, 572), (572, 576, 575, 571), (571, 575, 621, 620), (574, 578, 581, 577), (577, 581, 580, 576), (576, 580, 579, 575), (575, 579, 622, 621), (578, 582, 585, 581), (581, 585, 584, 580), (580, 584, 583, 579), (579, 583, 623, 622), (582, 586, 589, 585), (585, 589, 588, 584), (584, 588, 587, 583), (583, 587, 624, 623), (586, 590, 593, 589), (589, 593, 592, 588), (588, 592, 591, 587), (587, 591, 625, 624), (590, 530, 533, 593), (593, 533, 532, 592), (592, 532, 531, 591), (591, 531, 611, 625), (530, 0, 53, 534), (432, 595, 594), (432, 596, 595), (432, 597, 596), (432, 598, 597), (432, 599, 598), (432, 600, 599), (432, 601, 600), (432, 602, 601), (432, 603, 602), (432, 604, 603), (432, 605, 604), (432, 606, 605), (432, 607, 606), (432, 608, 607), (432, 609, 608), (432, 594, 609), (529, 611, 610), (529, 610, 612), (529, 612, 613), (529, 613, 614), (529, 614, 615), (529, 615, 616), (529, 616, 617), (529, 617, 618), (529, 618, 619), (529, 619, 620), (529, 620, 621), (529, 621, 622), (529, 622, 623), (529, 623, 624), (529, 624, 625), (529, 625, 611)])
_uv = me_cylinder_002.uv_layers.new(name='UVMap')
_uv.uv.foreach_set('vector', [0.501, 0.9621, 0.5011, 0.9945, 0.4675, 0.9945, 0.4664, 0.9621, 0.3972, 0.9621, 0.4003, 0.9945, 0.3667, 0.9945, 0.3626, 0.9622, 0.3626, 0.9622, 0.3667, 0.9945, 0.3331, 0.9946, 0.328, 0.9622, 0.328, 0.9622, 0.3331, 0.9946, 0.2995, 0.9946, 0.2933, 0.9622, 0.2933, 0.9622, 0.2995, 0.9946, 0.2659, 0.9946, 0.2587, 0.9622, 0.2587, 0.9622, 0.2659, 0.9946, 0.2323, 0.9946, 0.2241, 0.9622, 0.7779, 0.9622, 0.7699, 0.9946, 0.7363, 0.9946, 0.7433, 0.9622, 0.7433, 0.9622, 0.7363, 0.9946, 0.7027, 0.9946, 0.7087, 0.9622, 0.7087, 0.9622, 0.7027, 0.9946, 0.6691, 0.9946, 0.6741, 0.9622, 0.6741, 0.9622, 0.6691, 0.9946, 0.6355, 0.9945, 0.6395, 0.9622, 0.6395, 0.9622, 0.6355, 0.9945, 0.6019, 0.9945, 0.6049, 0.9621, 0.6049, 0.9621, 0.6019, 0.9945, 0.5683, 0.9945, 0.5703, 0.9621, 0.5703, 0.9621, 0.5683, 0.9945, 0.5347, 0.9945, 0.5356, 0.9621, 0.5356, 0.9621, 0.5347, 0.9945, 0.5011, 0.9945, 0.501, 0.9621, 0.4664, 0.9621, 0.4675, 0.9945, 0.4339, 0.9945, 0.4318, 0.9621, 0.4318, 0.9621, 0.4339, 0.9945, 0.4003, 0.9945, 0.3972, 0.9621, 0.4999, 0.00766, 0.5, 0.04039, 0.4435, 0.04038, 0.4447, 0.007658, 0.3895, 0.007652, 0.3871, 0.04038, 0.3306, 0.04037, 0.3343, 0.007642, 0.5, 0.04039, 0.5, 0.07584, 0.4423, 0.07584, 0.4435, 0.04038, 0.5, 0.07584, 0.5, 0.1113, 0.4411, 0.1113, 0.4423, 0.07584, 0.5, 0.1113, 0.5001, 0.1467, 0.4402, 0.1467, 0.4411, 0.1113, 0.5001, 0.1467, 0.5001, 0.1822, 0.4393, 0.1822, 0.4402, 0.1467, 0.5001, 0.1822, 0.5001, 0.2176, 0.4386, 0.2176, 0.4393, 0.1822, 0.5001, 0.2176, 0.5002, 0.253, 0.4382, 0.253, 0.4386, 0.2176, 0.5002, 0.253, 0.5002, 0.2885, 0.4379, 0.2885, 0.4382, 0.253, 0.5002, 0.2885, 0.5002, 0.3239, 0.4378, 0.3239, 0.4379, 0.2885, 0.5002, 0.3239, 0.5003, 0.3593, 0.4379, 0.3593, 0.4378, 0.3239, 0.5003, 0.3593, 0.5003, 0.3947, 0.4383, 0.3947, 0.4379, 0.3593, 0.5003, 0.3947, 0.5004, 0.4301, 0.439, 0.4301, 0.4383, 0.3947, 0.5004, 0.4301, 0.5004, 0.4653, 0.4401, 0.4654, 0.439, 0.4301, 0.5004, 0.4653, 0.5004, 0.5007, 0.4437, 0.5007, 0.4401, 0.4654, 0.5004, 0.5007, 0.5006, 0.5362, 0.4464, 0.5362, 0.4437, 0.5007, 0.5006, 0.5362, 0.5006, 0.5717, 0.4486, 0.5717, 0.4464, 0.5362, 0.5006, 0.5717, 0.5006, 0.6072, 0.4506, 0.6072, 0.4486, 0.5717, 0.5006, 0.6072, 0.5007, 0.6426, 0.4524, 0.6426, 0.4506, 0.6072, 0.5007, 0.6426, 0.5007, 0.6781, 0.4542, 0.6781, 0.4524, 0.6426, 0.5007, 0.6781, 0.5007, 0.7136, 0.456, 0.7136, 0.4542, 0.6781, 0.5007, 0.7136, 0.5008, 0.7491, 0.4577, 0.7491, 0.456, 0.7136, 0.5008, 0.7491, 0.5008, 0.7846, 0.4593, 0.7846, 0.4577, 0.7491, 0.5008, 0.7846, 0.5009, 0.8201, 0.4609, 0.8201, 0.4593, 0.7846, 0.5009, 0.8201, 0.5009, 0.8556, 0.4624, 0.8556, 0.4609, 0.8201, 0.5009, 0.8556, 0.5009, 0.8911, 0.4638, 0.8911, 0.4624, 0.8556, 0.5009, 0.8911, 0.501, 0.9266, 0.4652, 0.9266, 0.4638, 0.8911, 0.501, 0.9266, 0.501, 0.9621, 0.4664, 0.9621, 0.4652, 0.9266, 0.5564, 0.04038, 0.5577, 0.07584, 0.5, 0.07584, 0.5, 0.04039, 0.5577, 0.07584, 0.5589, 0.1113, 0.5, 0.1113, 0.5, 0.07584, 0.5589, 0.1113, 0.56, 0.1467, 0.5001, 0.1467, 0.5, 0.1113, 0.56, 0.1467, 0.5609, 0.1822, 0.5001, 0.1822, 0.5001, 0.1467, 0.5609, 0.1822, 0.5616, 0.2176, 0.5001, 0.2176, 0.5001, 0.1822, 0.5616, 0.2176, 0.5622, 0.253, 0.5002, 0.253, 0.5001, 0.2176, 0.5622, 0.253, 0.5626, 0.2885, 0.5002, 0.2885, 0.5002, 0.253, 0.5626, 0.2885, 0.5627, 0.3239, 0.5002, 0.3239, 0.5002, 0.2885, 0.5627, 0.3239, 0.5626, 0.3593, 0.5003, 0.3593, 0.5002, 0.3239, 0.5626, 0.3593, 0.5623, 0.3947, 0.5003, 0.3947, 0.5003, 0.3593, 0.5623, 0.3947, 0.5618, 0.4301, 0.5004, 0.4301, 0.5003, 0.3947, 0.5618, 0.4301, 0.5606, 0.4654, 0.5004, 0.4653, 0.5004, 0.4301, 0.5606, 0.4654, 0.5571, 0.5007, 0.5004, 0.5007, 0.5004, 0.4653, 0.5571, 0.5007, 0.5547, 0.5362, 0.5006, 0.5362, 0.5004, 0.5007, 0.5547, 0.5362, 0.5526, 0.5717, 0.5006, 0.5717, 0.5006, 0.5362, 0.5526, 0.5717, 0.5507, 0.6072, 0.5006, 0.6072, 0.5006, 0.5717, 0.5507, 0.6072, 0.5489, 0.6426, 0.5007, 0.6426, 0.5006, 0.6072, 0.5489, 0.6426, 0.5472, 0.6781, 0.5007, 0.6781, 0.5007, 0.6426, 0.5472, 0.6781, 0.5455, 0.7136, 0.5007, 0.7136, 0.5007, 0.6781, 0.5455, 0.7136, 0.5439, 0.7491, 0.5008, 0.7491, 0.5007, 0.7136, 0.5439, 0.7491, 0.5423, 0.7846, 0.5008, 0.7846, 0.5008, 0.7491, 0.5423, 0.7846, 0.5409, 0.8201, 0.5009, 0.8201, 0.5008, 0.7846, 0.5409, 0.8201, 0.5394, 0.8556, 0.5009, 0.8556, 0.5009, 0.8201, 0.5394, 0.8556, 0.5381, 0.8911, 0.5009, 0.8911, 0.5009, 0.8556, 0.5381, 0.8911, 0.5368, 0.9266, 0.501, 0.9266, 0.5009, 0.8911, 0.5368, 0.9266, 0.5356, 0.9621, 0.501, 0.9621, 0.501, 0.9266, 0.5551, 0.007658, 0.5564, 0.04038, 0.5, 0.04039, 0.4999, 0.00766, 0.6128, 0.04038, 0.6154, 0.07583, 0.5577, 0.07584, 0.5564, 0.04038, 0.6154, 0.07583, 0.6178, 0.1113, 0.5589, 0.1113, 0.5577, 0.07584, 0.6178, 0.1113, 0.6199, 0.1467, 0.56, 0.1467, 0.5589, 0.1113, 0.6199, 0.1467, 0.6217, 0.1822, 0.5609, 0.1822, 0.56, 0.1467, 0.6217, 0.1822, 0.6231, 0.2176, 0.5616, 0.2176, 0.5609, 0.1822, 0.6231, 0.2176, 0.6242, 0.253, 0.5622, 0.253, 0.5616, 0.2176, 0.6242, 0.253, 0.6249, 0.2885, 0.5626, 0.2885, 0.5622, 0.253, 0.6249, 0.2885, 0.6252, 0.3239, 0.5627, 0.3239, 0.5626, 0.2885, 0.6252, 0.3239, 0.6249, 0.3593, 0.5626, 0.3593, 0.5627, 0.3239, 0.6249, 0.3593, 0.6243, 0.3947, 0.5623, 0.3947, 0.5626, 0.3593, 0.6243, 0.3947, 0.6232, 0.4301, 0.5618, 0.4301, 0.5623, 0.3947, 0.6232, 0.4301, 0.6209, 0.4654, 0.5606, 0.4654, 0.5618, 0.4301, 0.6209, 0.4654, 0.6138, 0.5007, 0.5571, 0.5007, 0.5606, 0.4654, 0.6138, 0.5007, 0.6088, 0.5362, 0.5547, 0.5362, 0.5571, 0.5007, 0.6088, 0.5362, 0.6046, 0.5717, 0.5526, 0.5717, 0.5547, 0.5362, 0.6046, 0.5717, 0.6008, 0.6072, 0.5507, 0.6072, 0.5526, 0.5717, 0.6008, 0.6072, 0.5971, 0.6426, 0.5489, 0.6426, 0.5507, 0.6072, 0.5971, 0.6426, 0.5936, 0.6781, 0.5472, 0.6781, 0.5489, 0.6426, 0.5936, 0.6781, 0.5903, 0.7136, 0.5455, 0.7136, 0.5472, 0.6781, 0.5903, 0.7136, 0.587, 0.7491, 0.5439, 0.7491, 0.5455, 0.7136, 0.587, 0.7491, 0.5839, 0.7846, 0.5423, 0.7846, 0.5439, 0.7491, 0.5839, 0.7846, 0.5808, 0.8201, 0.5409, 0.8201, 0.5423, 0.7846, 0.5808, 0.8201, 0.578, 0.8556, 0.5394, 0.8556, 0.5409, 0.8201, 0.578, 0.8556, 0.5752, 0.8911, 0.5381, 0.8911, 0.5394, 0.8556, 0.5752, 0.8911, 0.5726, 0.9266, 0.5368, 0.9266, 0.5381, 0.8911, 0.5726, 0.9266, 0.5703, 0.9621, 0.5356, 0.9621, 0.5368, 0.9266, 0.6103, 0.007652, 0.6128, 0.04038, 0.5564, 0.04038, 0.5551, 0.007658, 0.6693, 0.04037, 0.6731, 0.07582, 0.6154, 0.07583, 0.6128, 0.04038, 0.6731, 0.07582, 0.6766, 0.1113, 0.6178, 0.1113, 0.6154, 0.07583, 0.6766, 0.1113, 0.6798, 0.1467, 0.6199, 0.1467, 0.6178, 0.1113, 0.6798, 0.1467, 0.6824, 0.1822, 0.6217, 0.1822, 0.6199, 0.1467, 0.6824, 0.1822, 0.6846, 0.2176, 0.6231, 0.2176, 0.6217, 0.1822, 0.6846, 0.2176, 0.6862, 0.253, 0.6242, 0.253, 0.6231, 0.2176, 0.6862, 0.253, 0.6873, 0.2885, 0.6249, 0.2885, 0.6242, 0.253, 0.6873, 0.2885, 0.6876, 0.3239, 0.6252, 0.3239, 0.6249, 0.2885, 0.6876, 0.3239, 0.6873, 0.3593, 0.6249, 0.3593, 0.6252, 0.3239, 0.6873, 0.3593, 0.6863, 0.3947, 0.6243, 0.3947, 0.6249, 0.3593, 0.6863, 0.3947, 0.6846, 0.4301, 0.6232, 0.4301, 0.6243, 0.3947, 0.6846, 0.4301, 0.6812, 0.4654, 0.6209, 0.4654, 0.6232, 0.4301, 0.6812, 0.4654, 0.6704, 0.5007, 0.6138, 0.5007, 0.6209, 0.4654, 0.6704, 0.5007, 0.6629, 0.5363, 0.6088, 0.5362, 0.6138, 0.5007, 0.6629, 0.5363, 0.6566, 0.5717, 0.6046, 0.5717, 0.6088, 0.5362, 0.6566, 0.5717, 0.6508, 0.6072, 0.6008, 0.6072, 0.6046, 0.5717, 0.6508, 0.6072, 0.6454, 0.6427, 0.5971, 0.6426, 0.6008, 0.6072, 0.6454, 0.6427, 0.6401, 0.6781, 0.5936, 0.6781, 0.5971, 0.6426, 0.6401, 0.6781, 0.635, 0.7136, 0.5903, 0.7136, 0.5936, 0.6781, 0.635, 0.7136, 0.6301, 0.7491, 0.587, 0.7491, 0.5903, 0.7136, 0.6301, 0.7491, 0.6254, 0.7846, 0.5839, 0.7846, 0.587, 0.7491, 0.6254, 0.7846, 0.6208, 0.8201, 0.5808, 0.8201, 0.5839, 0.7846, 0.6208, 0.8201, 0.6165, 0.8556, 0.578, 0.8556, 0.5808, 0.8201, 0.6165, 0.8556, 0.6123, 0.8911, 0.5752, 0.8911, 0.578, 0.8556, 0.6123, 0.8911, 0.6085, 0.9266, 0.5726, 0.9266, 0.5752, 0.8911, 0.6085, 0.9266, 0.6049, 0.9621, 0.5703, 0.9621, 0.5726, 0.9266, 0.6655, 0.007642, 0.6693, 0.04037, 0.6128, 0.04038, 0.6103, 0.007652, 0.7257, 0.04035, 0.7309, 0.07581, 0.6731, 0.07582, 0.6693, 0.04037, 0.7309, 0.07581, 0.7355, 0.1113, 0.6766, 0.1113, 0.6731, 0.07582, 0.7355, 0.1113, 0.7397, 0.1467, 0.6798, 0.1467, 0.6766, 0.1113, 0.7397, 0.1467, 0.7432, 0.1821, 0.6824, 0.1822, 0.6798, 0.1467, 0.7432, 0.1821, 0.7461, 0.2176, 0.6846, 0.2176, 0.6824, 0.1822, 0.7461, 0.2176, 0.7483, 0.253, 0.6862, 0.253, 0.6846, 0.2176, 0.7483, 0.253, 0.7496, 0.2885, 0.6873, 0.2885, 0.6862, 0.253, 0.7496, 0.2885, 0.7501, 0.3239, 0.6876, 0.3239, 0.6873, 0.2885, 0.7501, 0.3239, 0.7496, 0.3593, 0.6873, 0.3593, 0.6876, 0.3239, 0.7496, 0.3593, 0.7483, 0.3947, 0.6863, 0.3947, 0.6873, 0.3593, 0.7483, 0.3947, 0.746, 0.4301, 0.6846, 0.4301, 0.6863, 0.3947, 0.746, 0.4301, 0.7416, 0.4654, 0.6812, 0.4654, 0.6846, 0.4301, 0.7416, 0.4654, 0.7271, 0.5008, 0.6704, 0.5007, 0.6812, 0.4654, 0.7271, 0.5008, 0.717, 0.5363, 0.6629, 0.5363, 0.6704, 0.5007, 0.717, 0.5363, 0.7086, 0.5717, 0.6566, 0.5717, 0.6629, 0.5363, 0.7086, 0.5717, 0.7009, 0.6072, 0.6508, 0.6072, 0.6566, 0.5717, 0.7009, 0.6072, 0.6936, 0.6427, 0.6454, 0.6427, 0.6508, 0.6072, 0.6936, 0.6427, 0.6866, 0.6781, 0.6401, 0.6781, 0.6454, 0.6427, 0.6866, 0.6781, 0.6798, 0.7136, 0.635, 0.7136, 0.6401, 0.6781, 0.6798, 0.7136, 0.6733, 0.7491, 0.6301, 0.7491, 0.635, 0.7136, 0.6733, 0.7491, 0.6669, 0.7846, 0.6254, 0.7846, 0.6301, 0.7491, 0.6669, 0.7846, 0.6608, 0.8201, 0.6208, 0.8201, 0.6254, 0.7846, 0.6608, 0.8201, 0.655, 0.8556, 0.6165, 0.8556, 0.6208, 0.8201, 0.655, 0.8556, 0.6495, 0.8911, 0.6123, 0.8911, 0.6165, 0.8556, 0.6495, 0.8911, 0.6443, 0.9266, 0.6085, 0.9266, 0.6123, 0.8911, 0.6443, 0.9266, 0.6395, 0.9622, 0.6049, 0.9621, 0.6085, 0.9266, 0.7207, 0.007628, 0.7257, 0.04035, 0.6693, 0.04037, 0.6655, 0.007642, 0.7822, 0.04034, 0.7886, 0.07579, 0.7309, 0.07581, 0.7257, 0.04035, 0.7886, 0.07579, 0.7944, 0.1112, 0.7355, 0.1113, 0.7309, 0.07581, 0.7944, 0.1112, 0.7996, 0.1467, 0.7397, 0.1467, 0.7355, 0.1113, 0.7996, 0.1467, 0.804, 0.1821, 0.7432, 0.1821, 0.7397, 0.1467, 0.804, 0.1821, 0.8076, 0.2176, 0.7461, 0.2176, 0.7432, 0.1821, 0.8076, 0.2176, 0.8103, 0.253, 0.7483, 0.253, 0.7461, 0.2176, 0.8103, 0.253, 0.812, 0.2884, 0.7496, 0.2885, 0.7483, 0.253, 0.812, 0.2884, 0.8125, 0.3239, 0.7501, 0.3239, 0.7496, 0.2885, 0.8125, 0.3239, 0.812, 0.3593, 0.7496, 0.3593, 0.7501, 0.3239, 0.812, 0.3593, 0.8103, 0.3947, 0.7483, 0.3947, 0.7496, 0.3593, 0.8103, 0.3947, 0.8075, 0.4301, 0.746, 0.4301, 0.7483, 0.3947, 0.8075, 0.4301, 0.802, 0.4654, 0.7416, 0.4654, 0.746, 0.4301, 0.802, 0.4654, 0.7837, 0.5008, 0.7271, 0.5008, 0.7416, 0.4654, 0.7837, 0.5008, 0.7711, 0.5363, 0.717, 0.5363, 0.7271, 0.5008, 0.7711, 0.5363, 0.7605, 0.5718, 0.7086, 0.5717, 0.717, 0.5363, 0.7605, 0.5718, 0.7509, 0.6072, 0.7009, 0.6072, 0.7086, 0.5717, 0.7509, 0.6072, 0.7418, 0.6427, 0.6936, 0.6427, 0.7009, 0.6072, 0.7418, 0.6427, 0.7331, 0.6782, 0.6866, 0.6781, 0.6936, 0.6427, 0.7331, 0.6782, 0.7246, 0.7136, 0.6798, 0.7136, 0.6866, 0.6781, 0.7246, 0.7136, 0.7164, 0.7491, 0.6733, 0.7491, 0.6798, 0.7136, 0.7164, 0.7491, 0.7084, 0.7846, 0.6669, 0.7846, 0.6733, 0.7491, 0.7084, 0.7846, 0.7008, 0.8201, 0.6608, 0.8201, 0.6669, 0.7846, 0.7008, 0.8201, 0.6935, 0.8556, 0.655, 0.8556, 0.6608, 0.8201, 0.6935, 0.8556, 0.6866, 0.8911, 0.6495, 0.8911, 0.655, 0.8556, 0.6866, 0.8911, 0.6801, 0.9266, 0.6443, 0.9266, 0.6495, 0.8911, 0.6801, 0.9266, 0.6741, 0.9622, 0.6395, 0.9622, 0.6443, 0.9266, 0.7759, 0.00761, 0.7822, 0.04034, 0.7257, 0.04035, 0.7207, 0.007628, 0.8386, 0.04031, 0.8463, 0.07577, 0.7886, 0.07579, 0.7822, 0.04034, 0.8463, 0.07577, 0.8533, 0.1112, 0.7944, 0.1112, 0.7886, 0.07579, 0.8533, 0.1112, 0.8595, 0.1467, 0.7996, 0.1467, 0.7944, 0.1112, 0.8595, 0.1467, 0.8648, 0.1821, 0.804, 0.1821, 0.7996, 0.1467, 0.8648, 0.1821, 0.8691, 0.2176, 0.8076, 0.2176, 0.804, 0.1821, 0.8691, 0.2176, 0.8723, 0.253, 0.8103, 0.253, 0.8076, 0.2176, 0.8723, 0.253, 0.8743, 0.2884, 0.812, 0.2884, 0.8103, 0.253, 0.8743, 0.2884, 0.875, 0.3239, 0.8125, 0.3239, 0.812, 0.2884, 0.875, 0.3239, 0.8743, 0.3593, 0.812, 0.3593, 0.8125, 0.3239, 0.8743, 0.3593, 0.8723, 0.3947, 0.8103, 0.3947, 0.812, 0.3593, 0.8723, 0.3947, 0.8689, 0.4301, 0.8075, 0.4301, 0.8103, 0.3947, 0.8689, 0.4301, 0.8625, 0.4655, 0.802, 0.4654, 0.8075, 0.4301, 0.8625, 0.4655, 0.8403, 0.5009, 0.7837, 0.5008, 0.802, 0.4654, 0.8403, 0.5009, 0.8251, 0.5363, 0.7711, 0.5363, 0.7837, 0.5008, 0.8251, 0.5363, 0.8125, 0.5718, 0.7605, 0.5718, 0.7711, 0.5363, 0.8125, 0.5718, 0.801, 0.6073, 0.7509, 0.6072, 0.7605, 0.5718, 0.801, 0.6073, 0.7901, 0.6427, 0.7418, 0.6427, 0.7509, 0.6072, 0.7901, 0.6427, 0.7795, 0.6782, 0.7331, 0.6782, 0.7418, 0.6427, 0.7795, 0.6782, 0.7693, 0.7137, 0.7246, 0.7136, 0.7331, 0.6782, 0.7693, 0.7137, 0.7595, 0.7492, 0.7164, 0.7491, 0.7246, 0.7136, 0.7595, 0.7492, 0.75, 0.7846, 0.7084, 0.7846, 0.7164, 0.7491, 0.75, 0.7846, 0.7408, 0.8201, 0.7008, 0.8201, 0.7084, 0.7846, 0.7408, 0.8201, 0.732, 0.8556, 0.6935, 0.8556, 0.7008, 0.8201, 0.732, 0.8556, 0.7237, 0.8911, 0.6866, 0.8911, 0.6935, 0.8556, 0.7237, 0.8911, 0.7159, 0.9267, 0.6801, 0.9266, 0.6866, 0.8911, 0.7159, 0.9267, 0.7087, 0.9622, 0.6741, 0.9622, 0.6801, 0.9266, 0.8311, 0.007588, 0.8386, 0.04031, 0.7822, 0.04034, 0.7759, 0.00761, 0.8951, 0.04029, 0.904, 0.07575, 0.8463, 0.07577, 0.8386, 0.04031, 0.904, 0.07575, 0.9122, 0.1112, 0.8533, 0.1112, 0.8463, 0.07577, 0.9122, 0.1112, 0.9194, 0.1467, 0.8595, 0.1467, 0.8533, 0.1112, 0.9194, 0.1467, 0.9256, 0.1821, 0.8648, 0.1821, 0.8595, 0.1467, 0.9256, 0.1821, 0.9306, 0.2176, 0.8691, 0.2176, 0.8648, 0.1821, 0.9306, 0.2176, 0.9344, 0.253, 0.8723, 0.253, 0.8691, 0.2176, 0.9344, 0.253, 0.9367, 0.2884, 0.8743, 0.2884, 0.8723, 0.253, 0.9367, 0.2884, 0.9375, 0.3239, 0.875, 0.3239, 0.8743, 0.2884, 0.9375, 0.3239, 0.9367, 0.3593, 0.8743, 0.3593, 0.875, 0.3239, 0.9367, 0.3593, 0.9343, 0.3947, 0.8723, 0.3947, 0.8743, 0.3593, 0.9343, 0.3947, 0.9303, 0.4302, 0.8689, 0.4301, 0.8723, 0.3947, 0.9303, 0.4302, 0.923, 0.4655, 0.8625, 0.4655, 0.8689, 0.4301, 0.923, 0.4655, 0.8968, 0.5009, 0.8403, 0.5009, 0.8625, 0.4655, 0.8968, 0.5009, 0.8792, 0.5364, 0.8251, 0.5363, 0.8403, 0.5009, 0.8792, 0.5364, 0.8645, 0.5718, 0.8125, 0.5718, 0.8251, 0.5363, 0.8645, 0.5718, 0.851, 0.6073, 0.801, 0.6073, 0.8125, 0.5718, 0.851, 0.6073, 0.8383, 0.6427, 0.7901, 0.6427, 0.801, 0.6073, 0.8383, 0.6427, 0.826, 0.6782, 0.7795, 0.6782, 0.7901, 0.6427, 0.826, 0.6782, 0.8141, 0.7137, 0.7693, 0.7137, 0.7795, 0.6782, 0.8141, 0.7137, 0.8026, 0.7492, 0.7595, 0.7492, 0.7693, 0.7137, 0.8026, 0.7492, 0.7915, 0.7847, 0.75, 0.7846, 0.7595, 0.7492, 0.7915, 0.7847, 0.7808, 0.8202, 0.7408, 0.8201, 0.75, 0.7846, 0.7808, 0.8202, 0.7706, 0.8557, 0.732, 0.8556, 0.7408, 0.8201, 0.7706, 0.8557, 0.7609, 0.8912, 0.7237, 0.8911, 0.732, 0.8556, 0.7609, 0.8912, 0.7518, 0.9267, 0.7159, 0.9267, 0.7237, 0.8911, 0.7518, 0.9267, 0.7433, 0.9622, 0.7087, 0.9622, 0.7159, 0.9267, 0.8863, 0.007563, 0.8951, 0.04029, 0.8386, 0.04031, 0.8311, 0.007588, 0.9515, 0.04026, 0.9618, 0.07572, 0.904, 0.07575, 0.8951, 0.04029, 0.9618, 0.07572, 0.9711, 0.1112, 0.9122, 0.1112, 0.904, 0.07575, 0.9711, 0.1112, 0.9793, 0.1466, 0.9194, 0.1467, 0.9122, 0.1112, 0.9793, 0.1466, 0.9864, 0.1821, 0.9256, 0.1821, 0.9194, 0.1467, 0.9864, 0.1821, 0.9922, 0.2175, 0.9306, 0.2176, 0.9256, 0.1821, 0.9922, 0.2175, 0.9964, 0.253, 0.9344, 0.253, 0.9306, 0.2176, 0.9964, 0.253, 0.9991, 0.2884, 0.9367, 0.2884, 0.9344, 0.253, 0.9991, 0.2884, 1.0, 0.3239, 0.9375, 0.3239, 0.9367, 0.2884, 1.0, 0.3239, 0.9991, 0.3593, 0.9367, 0.3593, 0.9375, 0.3239, 0.9991, 0.3593, 0.9964, 0.3948, 0.9343, 0.3947, 0.9367, 0.3593, 0.9964, 0.3948, 0.9918, 0.4302, 0.9303, 0.4302, 0.9343, 0.3947, 0.9918, 0.4302, 0.9837, 0.4656, 0.923, 0.4655, 0.9303, 0.4302, 0.9837, 0.4656, 0.9534, 0.501, 0.8968, 0.5009, 0.923, 0.4655, 0.9534, 0.501, 0.9332, 0.5364, 0.8792, 0.5364, 0.8968, 0.5009, 0.9332, 0.5364, 0.9165, 0.5719, 0.8645, 0.5718, 0.8792, 0.5364, 0.9165, 0.5719, 0.9011, 0.6073, 0.851, 0.6073, 0.8645, 0.5718, 0.9011, 0.6073, 0.8865, 0.6428, 0.8383, 0.6427, 0.851, 0.6073, 0.8865, 0.6428, 0.8725, 0.6782, 0.826, 0.6782, 0.8383, 0.6427, 0.8725, 0.6782, 0.8589, 0.7137, 0.8141, 0.7137, 0.826, 0.6782, 0.8589, 0.7137, 0.8457, 0.7492, 0.8026, 0.7492, 0.8141, 0.7137, 0.8457, 0.7492, 0.833, 0.7847, 0.7915, 0.7847, 0.8026, 0.7492, 0.833, 0.7847, 0.8208, 0.8202, 0.7808, 0.8202, 0.7915, 0.7847, 0.8208, 0.8202, 0.8091, 0.8557, 0.7706, 0.8557, 0.7808, 0.8202, 0.8091, 0.8557, 0.798, 0.8912, 0.7609, 0.8912, 0.7706, 0.8557, 0.798, 0.8912, 0.7876, 0.9267, 0.7518, 0.9267, 0.7609, 0.8912, 0.7876, 0.9267, 0.7779, 0.9622, 0.7433, 0.9622, 0.7518, 0.9267, 0.9415, 0.007533, 0.9515, 0.04026, 0.8951, 0.04029, 0.8863, 0.007563, 0.1048, 0.04029, 0.09594, 0.07575, 0.03821, 0.07572, 0.04835, 0.04026, 0.09594, 0.07575, 0.08786, 0.1112, 0.02897, 0.1112, 0.03821, 0.07572, 0.08786, 0.1112, 0.0807, 0.1467, 0.02078, 0.1466, 0.02897, 0.1112, 0.0807, 0.1467, 0.07458, 0.1821, 0.01378, 0.1821, 0.02078, 0.1466, 0.07458, 0.1821, 0.06962, 0.2176, 0.0081, 0.2175, 0.01378, 0.1821, 0.06962, 0.2176, 0.06596, 0.253, 0.003906, 0.253, 0.0081, 0.2175, 0.06596, 0.253, 0.0637, 0.2884, 0.001318, 0.2884, 0.003906, 0.253, 0.0637, 0.2884, 0.06297, 0.3239, 0.0004807, 0.3239, 0.001318, 0.2884, 0.06297, 0.3239, 0.06385, 0.3593, 0.001482, 0.3593, 0.0004807, 0.3239, 0.06385, 0.3593, 0.0663, 0.3947, 0.00427, 0.3948, 0.001482, 0.3593, 0.0663, 0.3947, 0.0704, 0.4302, 0.008908, 0.4302, 0.00427, 0.3948, 0.0704, 0.4302, 0.07771, 0.4656, 0.01706, 0.4656, 0.008908, 0.4302, 0.07771, 0.4656, 0.1041, 0.5009, 0.0476, 0.501, 0.01706, 0.4656, 0.1041, 0.5009, 0.1219, 0.5364, 0.06785, 0.5364, 0.0476, 0.501, 0.1219, 0.5364, 0.1367, 0.5718, 0.0847, 0.5719, 0.06785, 0.5364, 0.1367, 0.5718, 0.1502, 0.6073, 0.1002, 0.6073, 0.0847, 0.5719, 0.1502, 0.6073, 0.163, 0.6428, 0.1148, 0.6428, 0.1002, 0.6073, 0.163, 0.6428, 0.1754, 0.6782, 0.129, 0.6782, 0.1148, 0.6428, 0.1754, 0.6782, 0.1874, 0.7137, 0.1426, 0.7137, 0.129, 0.6782, 0.1874, 0.7137, 0.199, 0.7492, 0.1559, 0.7492, 0.1426, 0.7137, 0.199, 0.7492, 0.2102, 0.7847, 0.1686, 0.7847, 0.1559, 0.7492, 0.2102, 0.7847, 0.2209, 0.8202, 0.181, 0.8202, 0.1686, 0.7847, 0.2209, 0.8202, 0.2312, 0.8557, 0.1927, 0.8557, 0.181, 0.8202, 0.2312, 0.8557, 0.241, 0.8912, 0.2039, 0.8912, 0.1927, 0.8557, 0.241, 0.8912, 0.2502, 0.9267, 0.2144, 0.9267, 0.2039, 0.8912, 0.2502, 0.9267, 0.2587, 0.9622, 0.2241, 0.9622, 0.2144, 0.9267, 0.1135, 0.007564, 0.1048, 0.04029, 0.04835, 0.04026, 0.05835, 0.007534, 0.1613, 0.04032, 0.1537, 0.07577, 0.09594, 0.07575, 0.1048, 0.04029, 0.1537, 0.07577, 0.1467, 0.1112, 0.08786, 0.1112, 0.09594, 0.07575, 0.1467, 0.1112, 0.1406, 0.1467, 0.0807, 0.1467, 0.08786, 0.1112, 0.1406, 0.1467, 0.1354, 0.1821, 0.07458, 0.1821, 0.0807, 0.1467, 0.1354, 0.1821, 0.1311, 0.2176, 0.06962, 0.2176, 0.07458, 0.1821, 0.1311, 0.2176, 0.128, 0.253, 0.06596, 0.253, 0.06962, 0.2176, 0.128, 0.253, 0.1261, 0.2884, 0.0637, 0.2884, 0.06596, 0.253, 0.1261, 0.2884, 0.1255, 0.3239, 0.06297, 0.3239, 0.0637, 0.2884, 0.1255, 0.3239, 0.1262, 0.3593, 0.06385, 0.3593, 0.06297, 0.3239, 0.1262, 0.3593, 0.1283, 0.3947, 0.0663, 0.3947, 0.06385, 0.3593, 0.1283, 0.3947, 0.1319, 0.4302, 0.0704, 0.4302, 0.0663, 0.3947, 0.1319, 0.4302, 0.1383, 0.4655, 0.07771, 0.4656, 0.0704, 0.4302, 0.1383, 0.4655, 0.1606, 0.5009, 0.1041, 0.5009, 0.07771, 0.4656, 0.1606, 0.5009, 0.176, 0.5363, 0.1219, 0.5364, 0.1041, 0.5009, 0.176, 0.5363, 0.1886, 0.5718, 0.1367, 0.5718, 0.1219, 0.5364, 0.1886, 0.5718, 0.2003, 0.6073, 0.1502, 0.6073, 0.1367, 0.5718, 0.2003, 0.6073, 0.2113, 0.6427, 0.163, 0.6428, 0.1502, 0.6073, 0.2113, 0.6427, 0.2219, 0.6782, 0.1754, 0.6782, 0.163, 0.6428, 0.2219, 0.6782, 0.2322, 0.7137, 0.1874, 0.7137, 0.1754, 0.6782, 0.2322, 0.7137, 0.2421, 0.7492, 0.199, 0.7492, 0.1874, 0.7137, 0.2421, 0.7492, 0.2517, 0.7846, 0.2102, 0.7847, 0.199, 0.7492, 0.2517, 0.7846, 0.2609, 0.8201, 0.2209, 0.8202, 0.2102, 0.7847, 0.2609, 0.8201, 0.2698, 0.8556, 0.2312, 0.8557, 0.2209, 0.8202, 0.2698, 0.8556, 0.2781, 0.8911, 0.241, 0.8912, 0.2312, 0.8557, 0.2781, 0.8911, 0.286, 0.9267, 0.2502, 0.9267, 0.241, 0.8912, 0.286, 0.9267, 0.2933, 0.9622, 0.2587, 0.9622, 0.2502, 0.9267, 0.1687, 0.007589, 0.1613, 0.04032, 0.1048, 0.04029, 0.1135, 0.007564, 0.2177, 0.04034, 0.2114, 0.07579, 0.1537, 0.07577, 0.1613, 0.04032, 0.2114, 0.07579, 0.2056, 0.1112, 0.1467, 0.1112, 0.1537, 0.07577, 0.2056, 0.1112, 0.2005, 0.1467, 0.1406, 0.1467, 0.1467, 0.1112, 0.2005, 0.1467, 0.1962, 0.1821, 0.1354, 0.1821, 0.1406, 0.1467, 0.1962, 0.1821, 0.1926, 0.2176, 0.1311, 0.2176, 0.1354, 0.1821, 0.1926, 0.2176, 0.19, 0.253, 0.128, 0.253, 0.1311, 0.2176, 0.19, 0.253, 0.1884, 0.2885, 0.1261, 0.2884, 0.128, 0.253, 0.1884, 0.2885, 0.1879, 0.3239, 0.1255, 0.3239, 0.1261, 0.2884, 0.1879, 0.3239, 0.1886, 0.3593, 0.1262, 0.3593, 0.1255, 0.3239, 0.1886, 0.3593, 0.1903, 0.3947, 0.1283, 0.3947, 0.1262, 0.3593, 0.1903, 0.3947, 0.1933, 0.4301, 0.1319, 0.4302, 0.1283, 0.3947, 0.1933, 0.4301, 0.1987, 0.4655, 0.1383, 0.4655, 0.1319, 0.4302, 0.1987, 0.4655, 0.2172, 0.5008, 0.1606, 0.5009, 0.1383, 0.4655, 0.2172, 0.5008, 0.23, 0.5363, 0.176, 0.5363, 0.1606, 0.5009, 0.23, 0.5363, 0.2406, 0.5718, 0.1886, 0.5718, 0.176, 0.5363, 0.2406, 0.5718, 0.2503, 0.6072, 0.2003, 0.6073, 0.1886, 0.5718, 0.2503, 0.6072, 0.2595, 0.6427, 0.2113, 0.6427, 0.2003, 0.6073, 0.2595, 0.6427, 0.2683, 0.6782, 0.2219, 0.6782, 0.2113, 0.6427, 0.2683, 0.6782, 0.2769, 0.7136, 0.2322, 0.7137, 0.2219, 0.6782, 0.2769, 0.7136, 0.2852, 0.7491, 0.2421, 0.7492, 0.2322, 0.7137, 0.2852, 0.7491, 0.2932, 0.7846, 0.2517, 0.7846, 0.2421, 0.7492, 0.2932, 0.7846, 0.3009, 0.8201, 0.2609, 0.8201, 0.2517, 0.7846, 0.3009, 0.8201, 0.3083, 0.8556, 0.2698, 0.8556, 0.2609, 0.8201, 0.3083, 0.8556, 0.3153, 0.8911, 0.2781, 0.8911, 0.2698, 0.8556, 0.3153, 0.8911, 0.3218, 0.9266, 0.286, 0.9267, 0.2781, 0.8911, 0.3218, 0.9266, 0.328, 0.9622, 0.2933, 0.9622, 0.286, 0.9267, 0.2239, 0.007611, 0.2177, 0.04034, 0.1613, 0.04032, 0.1687, 0.007589, 0.2742, 0.04036, 0.2691, 0.07581, 0.2114, 0.07579, 0.2177, 0.04034, 0.2691, 0.07581, 0.2645, 0.1113, 0.2056, 0.1112, 0.2114, 0.07579, 0.2645, 0.1113, 0.2604, 0.1467, 0.2005, 0.1467, 0.2056, 0.1112, 0.2604, 0.1467, 0.257, 0.1822, 0.1962, 0.1821, 0.2005, 0.1467, 0.257, 0.1822, 0.2541, 0.2176, 0.1926, 0.2176, 0.1962, 0.1821, 0.2541, 0.2176, 0.2521, 0.253, 0.19, 0.253, 0.1926, 0.2176, 0.2521, 0.253, 0.2508, 0.2885, 0.1884, 0.2885, 0.19, 0.253, 0.2508, 0.2885, 0.2504, 0.3239, 0.1879, 0.3239, 0.1884, 0.2885, 0.2504, 0.3239, 0.2509, 0.3593, 0.1886, 0.3593, 0.1879, 0.3239, 0.2509, 0.3593, 0.2523, 0.3947, 0.1903, 0.3947, 0.1886, 0.3593, 0.2523, 0.3947, 0.2548, 0.4301, 0.1933, 0.4301, 0.1903, 0.3947, 0.2548, 0.4301, 0.2591, 0.4654, 0.1987, 0.4655, 0.1933, 0.4301, 0.2591, 0.4654, 0.2738, 0.5008, 0.2172, 0.5008, 0.1987, 0.4655, 0.2738, 0.5008, 0.2841, 0.5363, 0.23, 0.5363, 0.2172, 0.5008, 0.2841, 0.5363, 0.2926, 0.5717, 0.2406, 0.5718, 0.23, 0.5363, 0.2926, 0.5717, 0.3004, 0.6072, 0.2503, 0.6072, 0.2406, 0.5718, 0.3004, 0.6072, 0.3077, 0.6427, 0.2595, 0.6427, 0.2503, 0.6072, 0.3077, 0.6427, 0.3148, 0.6781, 0.2683, 0.6782, 0.2595, 0.6427, 0.3148, 0.6781, 0.3217, 0.7136, 0.2769, 0.7136, 0.2683, 0.6782, 0.3217, 0.7136, 0.3283, 0.7491, 0.2852, 0.7491, 0.2769, 0.7136, 0.3283, 0.7491, 0.3347, 0.7846, 0.2932, 0.7846, 0.2852, 0.7491, 0.3347, 0.7846, 0.3409, 0.8201, 0.3009, 0.8201, 0.2932, 0.7846, 0.3409, 0.8201, 0.3468, 0.8556, 0.3083, 0.8556, 0.3009, 0.8201, 0.3468, 0.8556, 0.3524, 0.8911, 0.3153, 0.8911, 0.3083, 0.8556, 0.3524, 0.8911, 0.3577, 0.9266, 0.3218, 0.9266, 0.3153, 0.8911, 0.3577, 0.9266, 0.3626, 0.9622, 0.328, 0.9622, 0.3218, 0.9266, 0.2791, 0.007629, 0.2742, 0.04036, 0.2177, 0.04034, 0.2239, 0.007611, 0.3306, 0.04037, 0.3268, 0.07582, 0.2691, 0.07581, 0.2742, 0.04036, 0.3268, 0.07582, 0.3234, 0.1113, 0.2645, 0.1113, 0.2691, 0.07581, 0.3234, 0.1113, 0.3203, 0.1467, 0.2604, 0.1467, 0.2645, 0.1113, 0.3203, 0.1467, 0.3177, 0.1822, 0.257, 0.1822, 0.2604, 0.1467, 0.3177, 0.1822, 0.3156, 0.2176, 0.2541, 0.2176, 0.257, 0.1822, 0.3156, 0.2176, 0.3141, 0.253, 0.2521, 0.253, 0.2541, 0.2176, 0.3141, 0.253, 0.3132, 0.2885, 0.2508, 0.2885, 0.2521, 0.253, 0.3132, 0.2885, 0.3129, 0.3239, 0.2504, 0.3239, 0.2508, 0.2885, 0.3129, 0.3239, 0.3133, 0.3593, 0.2509, 0.3593, 0.2504, 0.3239, 0.3133, 0.3593, 0.3143, 0.3947, 0.2523, 0.3947, 0.2509, 0.3593, 0.3143, 0.3947, 0.3162, 0.4301, 0.2548, 0.4301, 0.2523, 0.3947, 0.3162, 0.4301, 0.3195, 0.4654, 0.2591, 0.4654, 0.2548, 0.4301, 0.3195, 0.4654, 0.3304, 0.5007, 0.2738, 0.5008, 0.2591, 0.4654, 0.3304, 0.5007, 0.3382, 0.5363, 0.2841, 0.5363, 0.2738, 0.5008, 0.3382, 0.5363, 0.3446, 0.5717, 0.2926, 0.5717, 0.2841, 0.5363, 0.3446, 0.5717, 0.3504, 0.6072, 0.3004, 0.6072, 0.2926, 0.5717, 0.3504, 0.6072, 0.356, 0.6427, 0.3077, 0.6427, 0.3004, 0.6072, 0.356, 0.6427, 0.3613, 0.6781, 0.3148, 0.6781, 0.3077, 0.6427, 0.3613, 0.6781, 0.3664, 0.7136, 0.3217, 0.7136, 0.3148, 0.6781, 0.3664, 0.7136, 0.3714, 0.7491, 0.3283, 0.7491, 0.3217, 0.7136, 0.3714, 0.7491, 0.3762, 0.7846, 0.3347, 0.7846, 0.3283, 0.7491, 0.3762, 0.7846, 0.3809, 0.8201, 0.3409, 0.8201, 0.3347, 0.7846, 0.3809, 0.8201, 0.3853, 0.8556, 0.3468, 0.8556, 0.3409, 0.8201, 0.3853, 0.8556, 0.3895, 0.8911, 0.3524, 0.8911, 0.3468, 0.8556, 0.3895, 0.8911, 0.3935, 0.9266, 0.3577, 0.9266, 0.3524, 0.8911, 0.3935, 0.9266, 0.3972, 0.9621, 0.3626, 0.9622, 0.3577, 0.9266, 0.3343, 0.007642, 0.3306, 0.04037, 0.2742, 0.04036, 0.2791, 0.007629, 0.3871, 0.04038, 0.3845, 0.07583, 0.3268, 0.07582, 0.3306, 0.04037, 0.3845, 0.07583, 0.3823, 0.1113, 0.3234, 0.1113, 0.3268, 0.07582, 0.3823, 0.1113, 0.3803, 0.1467, 0.3203, 0.1467, 0.3234, 0.1113, 0.3803, 0.1467, 0.3785, 0.1822, 0.3177, 0.1822, 0.3203, 0.1467, 0.3785, 0.1822, 0.3771, 0.2176, 0.3156, 0.2176, 0.3177, 0.1822, 0.3771, 0.2176, 0.3761, 0.253, 0.3141, 0.253, 0.3156, 0.2176, 0.3761, 0.253, 0.3755, 0.2885, 0.3132, 0.2885, 0.3141, 0.253, 0.3755, 0.2885, 0.3753, 0.3239, 0.3129, 0.3239, 0.3132, 0.2885, 0.3753, 0.3239, 0.3756, 0.3593, 0.3133, 0.3593, 0.3129, 0.3239, 0.3756, 0.3593, 0.3763, 0.3947, 0.3143, 0.3947, 0.3133, 0.3593, 0.3763, 0.3947, 0.3776, 0.4301, 0.3162, 0.4301, 0.3143, 0.3947, 0.3776, 0.4301, 0.3798, 0.4654, 0.3195, 0.4654, 0.3162, 0.4301, 0.3798, 0.4654, 0.3871, 0.5007, 0.3304, 0.5007, 0.3195, 0.4654, 0.3871, 0.5007, 0.3923, 0.5362, 0.3382, 0.5363, 0.3304, 0.5007, 0.3923, 0.5362, 0.3966, 0.5717, 0.3446, 0.5717, 0.3382, 0.5363, 0.3966, 0.5717, 0.4005, 0.6072, 0.3504, 0.6072, 0.3446, 0.5717, 0.4005, 0.6072, 0.4042, 0.6426, 0.356, 0.6427, 0.3504, 0.6072, 0.4042, 0.6426, 0.4078, 0.6781, 0.3613, 0.6781, 0.356, 0.6427, 0.4078, 0.6781, 0.4112, 0.7136, 0.3664, 0.7136, 0.3613, 0.6781, 0.4112, 0.7136, 0.4145, 0.7491, 0.3714, 0.7491, 0.3664, 0.7136, 0.4145, 0.7491, 0.4178, 0.7846, 0.3762, 0.7846, 0.3714, 0.7491, 0.4178, 0.7846, 0.4209, 0.8201, 0.3809, 0.8201, 0.3762, 0.7846, 0.4209, 0.8201, 0.4239, 0.8556, 0.3853, 0.8556, 0.3809, 0.8201, 0.4239, 0.8556, 0.4267, 0.8911, 0.3895, 0.8911, 0.3853, 0.8556, 0.4267, 0.8911, 0.4293, 0.9266, 0.3935, 0.9266, 0.3895, 0.8911, 0.4293, 0.9266, 0.4318, 0.9621, 0.3972, 0.9621, 0.3935, 0.9266, 0.4435, 0.04038, 0.4423, 0.07584, 0.3845, 0.07583, 0.3871, 0.04038, 0.4423, 0.07584, 0.4411, 0.1113, 0.3823, 0.1113, 0.3845, 0.07583, 0.4411, 0.1113, 0.4402, 0.1467, 0.3803, 0.1467, 0.3823, 0.1113, 0.4402, 0.1467, 0.4393, 0.1822, 0.3785, 0.1822, 0.3803, 0.1467, 0.4393, 0.1822, 0.4386, 0.2176, 0.3771, 0.2176, 0.3785, 0.1822, 0.4386, 0.2176, 0.4382, 0.253, 0.3761, 0.253, 0.3771, 0.2176, 0.4382, 0.253, 0.4379, 0.2885, 0.3755, 0.2885, 0.3761, 0.253, 0.4379, 0.2885, 0.4378, 0.3239, 0.3753, 0.3239, 0.3755, 0.2885, 0.4378, 0.3239, 0.4379, 0.3593, 0.3756, 0.3593, 0.3753, 0.3239, 0.4379, 0.3593, 0.4383, 0.3947, 0.3763, 0.3947, 0.3756, 0.3593, 0.4383, 0.3947, 0.439, 0.4301, 0.3776, 0.4301, 0.3763, 0.3947, 0.439, 0.4301, 0.4401, 0.4654, 0.3798, 0.4654, 0.3776, 0.4301, 0.4401, 0.4654, 0.4437, 0.5007, 0.3871, 0.5007, 0.3798, 0.4654, 0.4437, 0.5007, 0.4464, 0.5362, 0.3923, 0.5362, 0.3871, 0.5007, 0.4464, 0.5362, 0.4486, 0.5717, 0.3966, 0.5717, 0.3923, 0.5362, 0.4486, 0.5717, 0.4506, 0.6072, 0.4005, 0.6072, 0.3966, 0.5717, 0.4506, 0.6072, 0.4524, 0.6426, 0.4042, 0.6426, 0.4005, 0.6072, 0.4524, 0.6426, 0.4542, 0.6781, 0.4078, 0.6781, 0.4042, 0.6426, 0.4542, 0.6781, 0.456, 0.7136, 0.4112, 0.7136, 0.4078, 0.6781, 0.456, 0.7136, 0.4577, 0.7491, 0.4145, 0.7491, 0.4112, 0.7136, 0.4577, 0.7491, 0.4593, 0.7846, 0.4178, 0.7846, 0.4145, 0.7491, 0.4593, 0.7846, 0.4609, 0.8201, 0.4209, 0.8201, 0.4178, 0.7846, 0.4609, 0.8201, 0.4624, 0.8556, 0.4239, 0.8556, 0.4209, 0.8201, 0.4624, 0.8556, 0.4638, 0.8911, 0.4267, 0.8911, 0.4239, 0.8556, 0.4638, 0.8911, 0.4652, 0.9266, 0.4293, 0.9266, 0.4267, 0.8911, 0.4652, 0.9266, 0.4664, 0.9621, 0.4318, 0.9621, 0.4293, 0.9266, 0.4339, 0.9945, 0.4675, 0.9945, 0.467, 0.9953, 0.4344, 0.9953, 0.4344, 0.9953, 0.467, 0.9953, 0.4656, 0.9962, 0.4359, 0.9962, 0.4359, 0.9962, 0.4656, 0.9962, 0.4633, 0.997, 0.4382, 0.997, 0.4382, 0.997, 0.4633, 0.997, 0.4604, 0.9978, 0.4412, 0.9978, 0.4412, 0.9978, 0.4604, 0.9978, 0.457, 0.9986, 0.4448, 0.9986, 0.4448, 0.9986, 0.457, 0.9986, 0.4533, 0.9994, 0.4485, 0.9994, 0.4003, 0.9945, 0.4339, 0.9945, 0.4334, 0.9953, 0.4008, 0.9954, 0.4008, 0.9954, 0.4334, 0.9953, 0.432, 0.9962, 0.4023, 0.9962, 0.4023, 0.9962, 0.432, 0.9962, 0.4298, 0.997, 0.4047, 0.997, 0.4047, 0.997, 0.4298, 0.997, 0.4269, 0.9978, 0.4077, 0.9978, 0.4077, 0.9978, 0.4269, 0.9978, 0.4235, 0.9986, 0.4113, 0.9986, 0.4113, 0.9986, 0.4235, 0.9986, 0.4198, 0.9994, 0.4151, 0.9994, 0.3667, 0.9945, 0.4003, 0.9945, 0.3999, 0.9954, 0.3673, 0.9954, 0.3673, 0.9954, 0.3999, 0.9954, 0.3985, 0.9962, 0.3688, 0.9962, 0.3688, 0.9962, 0.3985, 0.9962, 0.3963, 0.997, 0.3712, 0.997, 0.3712, 0.997, 0.3963, 0.997, 0.3934, 0.9978, 0.3743, 0.9978, 0.3743, 0.9978, 0.3934, 0.9978, 0.39, 0.9986, 0.3778, 0.9986, 0.3778, 0.9986, 0.39, 0.9986, 0.3864, 0.9994, 0.3816, 0.9994, 0.3331, 0.9946, 0.3667, 0.9945, 0.3663, 0.9954, 0.3337, 0.9954, 0.3337, 0.9954, 0.3663, 0.9954, 0.3649, 0.9962, 0.3352, 0.9962, 0.3352, 0.9962, 0.3649, 0.9962, 0.3628, 0.997, 0.3377, 0.997, 0.3377, 0.997, 0.3628, 0.997, 0.3599, 0.9978, 0.3408, 0.9978, 0.3408, 0.9978, 0.3599, 0.9978, 0.3565, 0.9986, 0.3443, 0.9986, 0.3443, 0.9986, 0.3565, 0.9986, 0.3529, 0.9994, 0.3482, 0.9994, 0.2995, 0.9946, 0.3331, 0.9946, 0.3327, 0.9954, 0.3001, 0.9954, 0.3001, 0.9954, 0.3327, 0.9954, 0.3314, 0.9962, 0.3017, 0.9962, 0.3017, 0.9962, 0.3314, 0.9962, 0.3292, 0.997, 0.3041, 0.997, 0.3041, 0.997, 0.3292, 0.997, 0.3264, 0.9978, 0.3073, 0.9978, 0.3073, 0.9978, 0.3264, 0.9978, 0.3231, 0.9986, 0.3109, 0.9986, 0.3109, 0.9986, 0.3231, 0.9986, 0.3195, 0.9995, 0.3147, 0.9995, 0.2659, 0.9946, 0.2995, 0.9946, 0.2991, 0.9954, 0.2665, 0.9954, 0.2665, 0.9954, 0.2991, 0.9954, 0.2979, 0.9962, 0.2682, 0.9962, 0.2682, 0.9962, 0.2979, 0.9962, 0.2957, 0.997, 0.2706, 0.997, 0.2706, 0.997, 0.2957, 0.997, 0.2929, 0.9978, 0.2738, 0.9978, 0.2738, 0.9978, 0.2929, 0.9978, 0.2896, 0.9986, 0.2774, 0.9987, 0.2774, 0.9987, 0.2896, 0.9986, 0.2861, 0.9995, 0.2813, 0.9995, 0.2323, 0.9946, 0.2659, 0.9946, 0.2656, 0.9954, 0.233, 0.9954, 0.233, 0.9954, 0.2656, 0.9954, 0.2643, 0.9962, 0.2346, 0.9962, 0.2346, 0.9962, 0.2643, 0.9962, 0.2622, 0.997, 0.2371, 0.997, 0.2371, 0.997, 0.2622, 0.997, 0.2594, 0.9978, 0.2403, 0.9979, 0.2403, 0.9979, 0.2594, 0.9978, 0.2561, 0.9987, 0.2439, 0.9987, 0.2439, 0.9987, 0.2561, 0.9987, 0.2526, 0.9995, 0.2478, 0.9995, 0.7363, 0.9946, 0.7699, 0.9946, 0.7692, 0.9954, 0.7366, 0.9954, 0.7366, 0.9954, 0.7692, 0.9954, 0.7675, 0.9962, 0.7378, 0.9962, 0.7378, 0.9962, 0.7675, 0.9962, 0.765, 0.997, 0.7399, 0.997, 0.7399, 0.997, 0.765, 0.997, 0.7619, 0.9979, 0.7427, 0.9978, 0.7427, 0.9978, 0.7619, 0.9979, 0.7582, 0.9987, 0.746, 0.9987, 0.746, 0.9987, 0.7582, 0.9987, 0.7543, 0.9995, 0.7495, 0.9995, 0.7027, 0.9946, 0.7363, 0.9946, 0.7356, 0.9954, 0.703, 0.9954, 0.703, 0.9954, 0.7356, 0.9954, 0.734, 0.9962, 0.7043, 0.9962, 0.7043, 0.9962, 0.734, 0.9962, 0.7315, 0.997, 0.7064, 0.997, 0.7064, 0.997, 0.7315, 0.997, 0.7284, 0.9978, 0.7092, 0.9978, 0.7092, 0.9978, 0.7284, 0.9978, 0.7247, 0.9987, 0.7125, 0.9986, 0.7125, 0.9986, 0.7247, 0.9987, 0.7208, 0.9995, 0.7161, 0.9995, 0.6691, 0.9946, 0.7027, 0.9946, 0.702, 0.9954, 0.6694, 0.9954, 0.6694, 0.9954, 0.702, 0.9954, 0.7004, 0.9962, 0.6707, 0.9962, 0.6707, 0.9962, 0.7004, 0.9962, 0.698, 0.997, 0.6729, 0.997, 0.6729, 0.997, 0.698, 0.997, 0.6949, 0.9978, 0.6757, 0.9978, 0.6757, 0.9978, 0.6949, 0.9978, 0.6913, 0.9986, 0.6791, 0.9986, 0.6791, 0.9986, 0.6913, 0.9986, 0.6874, 0.9995, 0.6826, 0.9995, 0.6355, 0.9945, 0.6691, 0.9946, 0.6684, 0.9954, 0.6358, 0.9954, 0.6358, 0.9954, 0.6684, 0.9954, 0.6669, 0.9962, 0.6372, 0.9962, 0.6372, 0.9962, 0.6669, 0.9962, 0.6645, 0.997, 0.6394, 0.997, 0.6394, 0.997, 0.6645, 0.997, 0.6614, 0.9978, 0.6422, 0.9978, 0.6422, 0.9978, 0.6614, 0.9978, 0.6578, 0.9986, 0.6456, 0.9986, 0.6456, 0.9986, 0.6578, 0.9986, 0.654, 0.9994, 0.6492, 0.9994, 0.6019, 0.9945, 0.6355, 0.9945, 0.6349, 0.9954, 0.6023, 0.9954, 0.6023, 0.9954, 0.6349, 0.9954, 0.6333, 0.9962, 0.6036, 0.9962, 0.6036, 0.9962, 0.6333, 0.9962, 0.6309, 0.997, 0.6058, 0.997, 0.6058, 0.997, 0.6309, 0.997, 0.6279, 0.9978, 0.6087, 0.9978, 0.6087, 0.9978, 0.6279, 0.9978, 0.6243, 0.9986, 0.6121, 0.9986, 0.6121, 0.9986, 0.6243, 0.9986, 0.6205, 0.9994, 0.6157, 0.9994, 0.5683, 0.9945, 0.6019, 0.9945, 0.6013, 0.9954, 0.5687, 0.9953, 0.5687, 0.9953, 0.6013, 0.9954, 0.5998, 0.9962, 0.5701, 0.9962, 0.5701, 0.9962, 0.5998, 0.9962, 0.5974, 0.997, 0.5723, 0.997, 0.5723, 0.997, 0.5974, 0.997, 0.5944, 0.9978, 0.5752, 0.9978, 0.5752, 0.9978, 0.5944, 0.9978, 0.5908, 0.9986, 0.5786, 0.9986, 0.5786, 0.9986, 0.5908, 0.9986, 0.5871, 0.9994, 0.5823, 0.9994, 0.5347, 0.9945, 0.5683, 0.9945, 0.5677, 0.9953, 0.5351, 0.9953, 0.5351, 0.9953, 0.5677, 0.9953, 0.5662, 0.9962, 0.5365, 0.9962, 0.5365, 0.9962, 0.5662, 0.9962, 0.5639, 0.997, 0.5388, 0.997, 0.5388, 0.997, 0.5639, 0.997, 0.5609, 0.9978, 0.5417, 0.9978, 0.5417, 0.9978, 0.5609, 0.9978, 0.5574, 0.9986, 0.5452, 0.9986, 0.5452, 0.9986, 0.5574, 0.9986, 0.5536, 0.9994, 0.5489, 0.9994, 0.5011, 0.9945, 0.5347, 0.9945, 0.5341, 0.9953, 0.5016, 0.9953, 0.5016, 0.9953, 0.5341, 0.9953, 0.5327, 0.9962, 0.503, 0.9962, 0.503, 0.9962, 0.5327, 0.9962, 0.5304, 0.997, 0.5053, 0.997, 0.5053, 0.997, 0.5304, 0.997, 0.5274, 0.9978, 0.5082, 0.9978, 0.5082, 0.9978, 0.5274, 0.9978, 0.5239, 0.9986, 0.5117, 0.9986, 0.5117, 0.9986, 0.5239, 0.9986, 0.5202, 0.9994, 0.5154, 0.9994, 0.4675, 0.9945, 0.5011, 0.9945, 0.5006, 0.9953, 0.468, 0.9953, 0.468, 0.9953, 0.5006, 0.9953, 0.4991, 0.9962, 0.4694, 0.9962, 0.4694, 0.9962, 0.4991, 0.9962, 0.4969, 0.997, 0.4717, 0.997, 0.4717, 0.997, 0.4969, 0.997, 0.4939, 0.9978, 0.4747, 0.9978, 0.4747, 0.9978, 0.4939, 0.9978, 0.4904, 0.9986, 0.4782, 0.9986, 0.4782, 0.9986, 0.4904, 0.9986, 0.4867, 0.9994, 0.482, 0.9994, 0.4447, 0.007658, 0.3895, 0.007652, 0.3906, 0.006585, 0.4438, 0.006591, 0.4438, 0.006591, 0.3906, 0.006585, 0.3934, 0.005517, 0.4411, 0.005522, 0.4411, 0.005522, 0.3934, 0.005517, 0.3975, 0.004449, 0.4371, 0.004453, 0.4371, 0.004453, 0.3975, 0.004449, 0.4024, 0.003382, 0.4323, 0.003385, 0.3895, 0.007652, 0.3343, 0.007642, 0.3354, 0.006575, 0.3886, 0.006585, 0.3886, 0.006585, 0.3354, 0.006575, 0.3382, 0.005507, 0.386, 0.005516, 0.386, 0.005516, 0.3382, 0.005507, 0.3424, 0.00444, 0.382, 0.004447, 0.382, 0.004447, 0.3424, 0.00444, 0.3474, 0.003373, 0.3773, 0.003379, 0.3343, 0.007642, 0.2791, 0.007629, 0.2802, 0.006562, 0.3335, 0.006575, 0.3335, 0.006575, 0.2802, 0.006562, 0.2831, 0.005494, 0.3309, 0.005506, 0.3309, 0.005506, 0.2831, 0.005494, 0.2874, 0.004427, 0.3269, 0.004436, 0.3269, 0.004436, 0.2874, 0.004427, 0.2923, 0.003361, 0.3223, 0.003368, 0.2791, 0.007629, 0.2239, 0.007611, 0.2251, 0.006544, 0.2783, 0.006561, 0.2783, 0.006561, 0.2251, 0.006544, 0.228, 0.005477, 0.2758, 0.005492, 0.2758, 0.005492, 0.228, 0.005477, 0.2323, 0.00441, 0.2719, 0.004422, 0.2719, 0.004422, 0.2323, 0.00441, 0.2373, 0.003344, 0.2672, 0.003354, 0.2239, 0.007611, 0.1687, 0.007589, 0.1699, 0.006523, 0.2232, 0.006544, 0.2232, 0.006544, 0.1699, 0.006523, 0.1729, 0.005455, 0.2207, 0.005474, 0.2207, 0.005474, 0.1729, 0.005455, 0.1772, 0.004389, 0.2168, 0.004404, 0.2168, 0.004404, 0.1772, 0.004389, 0.1823, 0.003323, 0.2122, 0.003335, 0.1687, 0.007589, 0.1135, 0.007564, 0.1148, 0.006497, 0.168, 0.006522, 0.168, 0.006522, 0.1148, 0.006497, 0.1178, 0.00543, 0.1655, 0.005452, 0.1655, 0.005452, 0.1178, 0.00543, 0.1221, 0.004364, 0.1617, 0.004382, 0.1617, 0.004382, 0.1221, 0.004364, 0.1272, 0.003299, 0.1572, 0.003313, 0.1135, 0.007564, 0.05835, 0.007534, 0.05963, 0.006468, 0.1129, 0.006496, 0.1129, 0.006496, 0.05963, 0.006468, 0.06267, 0.005401, 0.1104, 0.005426, 0.1104, 0.005426, 0.06267, 0.005401, 0.06707, 0.004335, 0.1066, 0.004356, 0.1066, 0.004356, 0.06707, 0.004335, 0.07219, 0.00327, 0.1021, 0.003286, 0.9415, 0.007533, 0.8863, 0.007563, 0.887, 0.006495, 0.9402, 0.006466, 0.9402, 0.006466, 0.887, 0.006495, 0.8894, 0.005425, 0.9372, 0.0054, 0.9372, 0.0054, 0.8894, 0.005425, 0.8932, 0.004355, 0.9328, 0.004333, 0.9328, 0.004333, 0.8932, 0.004355, 0.8977, 0.003285, 0.9276, 0.003269, 0.8863, 0.007563, 0.8311, 0.007588, 0.8318, 0.006521, 0.8851, 0.006496, 0.8851, 0.006496, 0.8318, 0.006521, 0.8343, 0.005451, 0.882, 0.005429, 0.882, 0.005429, 0.8343, 0.005451, 0.8381, 0.004381, 0.8777, 0.004363, 0.8777, 0.004363, 0.8381, 0.004381, 0.8427, 0.003312, 0.8726, 0.003298, 0.8311, 0.007588, 0.7759, 0.00761, 0.7767, 0.006543, 0.8299, 0.006522, 0.8299, 0.006522, 0.7767, 0.006543, 0.7792, 0.005473, 0.8269, 0.005454, 0.8269, 0.005454, 0.7792, 0.005473, 0.783, 0.004403, 0.8226, 0.004388, 0.8226, 0.004388, 0.783, 0.004403, 0.7876, 0.003334, 0.8176, 0.003322, 0.7759, 0.00761, 0.7207, 0.007628, 0.7215, 0.006561, 0.7747, 0.006543, 0.7747, 0.006543, 0.7215, 0.006561, 0.7241, 0.005491, 0.7718, 0.005476, 0.7718, 0.005476, 0.7241, 0.005491, 0.728, 0.004422, 0.7675, 0.004409, 0.7675, 0.004409, 0.728, 0.004422, 0.7326, 0.003353, 0.7626, 0.003343, 0.7207, 0.007628, 0.6655, 0.007642, 0.6664, 0.006574, 0.7196, 0.006561, 0.7196, 0.006561, 0.6664, 0.006574, 0.6689, 0.005505, 0.7167, 0.005493, 0.7167, 0.005493, 0.6689, 0.005505, 0.6729, 0.004436, 0.7125, 0.004426, 0.7125, 0.004426, 0.6729, 0.004436, 0.6776, 0.003368, 0.7075, 0.00336, 0.6655, 0.007642, 0.6103, 0.007652, 0.6112, 0.006584, 0.6644, 0.006575, 0.6644, 0.006575, 0.6112, 0.006584, 0.6138, 0.005516, 0.6616, 0.005507, 0.6616, 0.005507, 0.6138, 0.005516, 0.6178, 0.004446, 0.6574, 0.004439, 0.6574, 0.004439, 0.6178, 0.004446, 0.6225, 0.003378, 0.6525, 0.003373, 0.6103, 0.007652, 0.5551, 0.007658, 0.556, 0.006591, 0.6093, 0.006585, 0.6093, 0.006585, 0.556, 0.006591, 0.5587, 0.005522, 0.6065, 0.005517, 0.6065, 0.005517, 0.5587, 0.005522, 0.5627, 0.004453, 0.6023, 0.004449, 0.6023, 0.004449, 0.5627, 0.004453, 0.5675, 0.003385, 0.5974, 0.003382, 0.5551, 0.007658, 0.4999, 0.00766, 0.5009, 0.006593, 0.5541, 0.006591, 0.5541, 0.006591, 0.5009, 0.006593, 0.5036, 0.005524, 0.5514, 0.005522, 0.5514, 0.005522, 0.5036, 0.005524, 0.5077, 0.004456, 0.5472, 0.004454, 0.5472, 0.004454, 0.5077, 0.004456, 0.5125, 0.003388, 0.5424, 0.003387, 0.4999, 0.00766, 0.4447, 0.007658, 0.4457, 0.006591, 0.499, 0.006593, 0.499, 0.006593, 0.4457, 0.006591, 0.4485, 0.005523, 0.4962, 0.005524, 0.4962, 0.005524, 0.4485, 0.005523, 0.4526, 0.004454, 0.4922, 0.004456, 0.4922, 0.004456, 0.4526, 0.004454, 0.4574, 0.003387, 0.4874, 0.003388, 0.4447, 0.007658, 0.4435, 0.04038, 0.3871, 0.04038, 0.3895, 0.007652, 0.4509, 0.9999, 0.4485, 0.9994, 0.4533, 0.9994, 0.4175, 1.0, 0.4151, 0.9994, 0.4198, 0.9994, 0.3841, 1.0, 0.3816, 0.9994, 0.3864, 0.9994, 0.3506, 1.0, 0.3482, 0.9994, 0.3529, 0.9994, 0.3172, 1.0, 0.3147, 0.9995, 0.3195, 0.9995, 0.2838, 1.0, 0.2813, 0.9995, 0.2861, 0.9995, 0.2503, 1.0, 0.2478, 0.9995, 0.2526, 0.9995, 0.7518, 1.0, 0.7495, 0.9995, 0.7543, 0.9995, 0.7184, 1.0, 0.7161, 0.9995, 0.7208, 0.9995, 0.6849, 1.0, 0.6826, 0.9995, 0.6874, 0.9995, 0.6515, 1.0, 0.6492, 0.9994, 0.654, 0.9994, 0.6181, 1.0, 0.6157, 0.9994, 0.6205, 0.9994, 0.5846, 1.0, 0.5823, 0.9994, 0.5871, 0.9994, 0.5512, 0.9999, 0.5489, 0.9994, 0.5536, 0.9994, 0.5178, 0.9999, 0.5154, 0.9994, 0.5202, 0.9994, 0.4844, 0.9999, 0.482, 0.9994, 0.4867, 0.9994, 0.4176, 0.0001267, 0.4323, 0.003385, 0.4024, 0.003382, 0.3626, 0.0001196, 0.3773, 0.003379, 0.3474, 0.003373, 0.3077, 0.0001078, 0.3223, 0.003368, 0.2923, 0.003361, 0.2528, 9.225e-05, 0.2672, 0.003354, 0.2373, 0.003344, 0.1979, 7.277e-05, 0.2122, 0.003335, 0.1823, 0.003323, 0.143, 4.924e-05, 0.1572, 0.003313, 0.1272, 0.003299, 0.0881, 2.18e-05, 0.1021, 0.003286, 0.07219, 0.00327, 0.9117, 2.079e-05, 0.9276, 0.003269, 0.8977, 0.003285, 0.8568, 4.829e-05, 0.8726, 0.003298, 0.8427, 0.003312, 0.8019, 7.182e-05, 0.8176, 0.003322, 0.7876, 0.003334, 0.747, 9.16e-05, 0.7626, 0.003343, 0.7326, 0.003353, 0.6921, 0.0001073, 0.7075, 0.00336, 0.6776, 0.003368, 0.6372, 0.0001192, 0.6525, 0.003373, 0.6225, 0.003378, 0.5823, 0.0001271, 0.5974, 0.003382, 0.5675, 0.003385, 0.5274, 0.000131, 0.5424, 0.003387, 0.5125, 0.003388, 0.4725, 0.0001311, 0.4874, 0.003388, 0.4574, 0.003387])
me_cylinder_002.use_remesh_preserve_volume = False
me_cylinder_002.use_remesh_preserve_attributes = False
me_cylinder_002.use_mirror_vertex_groups = False
me_cylinder_002.update()

# ---- objects
ob_cylinder = bpy.data.objects.new('Cylinder', me_cylinder_002)

# ---- transforms, parenting, visibility, modifiers, constraints
ob_cylinder.location = (0.0, 0.0, 0.0)
ob_cylinder.lineart.crease_threshold = 0.0

# ---- collection membership
col_collection_1.objects.link(ob_cylinder)

# ---- scene / render settings (as saved in the file)
scene.frame_start = 1; scene.frame_end = 250; scene.frame_set(0)
scene.render.engine = 'BLENDER_EEVEE_NEXT'
scene.render.resolution_percentage = 50
scene.render.dither_intensity = 0.0
scene.cycles.use_denoising = False
scene.cycles.samples = 128
scene.cycles.sampling_pattern = 'TABULATED_SOBOL'
scene.cycles.use_adaptive_sampling = False
scene.cycles.use_light_tree = False
scene.cycles.blur_glossy = 0.0
scene.cycles.sample_clamp_indirect = 0.0
scene.view_settings.view_transform = 'Standard'
bpy.context.view_layer.update()

# ---- added for rendering (the .blend has no active camera and no usable light): camera, sun
cam_auto = bpy.data.cameras.new('AutoCamera')
cam_auto.lens = 50.0
cam_auto.sensor_width = 36.0
cam_auto.clip_end = 1039.41
ob_auto_camera = bpy.data.objects.new('AutoCamera', cam_auto)
scene.collection.objects.link(ob_auto_camera)
ob_auto_camera.location = (59.2259, -71.0711, 47.3807)
ob_auto_camera.rotation_euler = (1.09748, -7.21219e-08, 0.694738)
scene.camera = ob_auto_camera
light_auto_sun = bpy.data.lights.new('AutoSun', 'SUN')
light_auto_sun.energy = 3.0
light_auto_sun.angle = 0.0523599
ob_auto_sun = bpy.data.objects.new('AutoSun', light_auto_sun)
scene.collection.objects.link(ob_auto_sun)
ob_auto_sun.rotation_euler = (0.872665, 0.174533, 0.523599)
bpy.context.view_layer.update()
